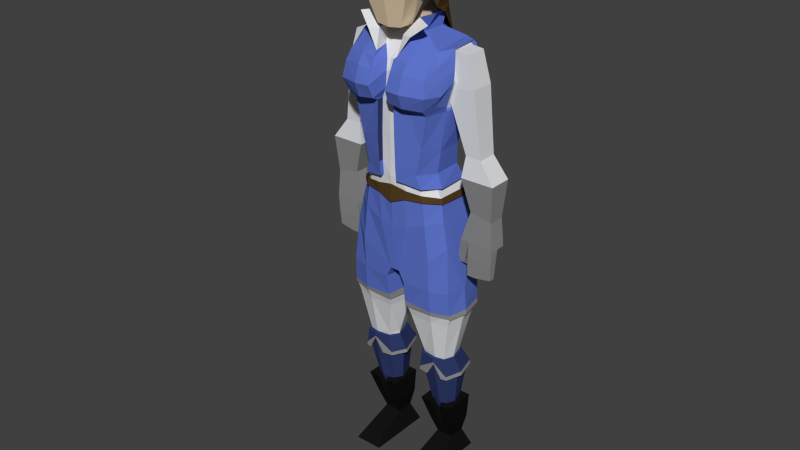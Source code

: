 # Source: modelo_betta_animFinal.blend  (saved by Blender 2.74.0; exported with 4.5.12 LTS)
import bpy
from mathutils import Matrix  # noqa: F401  (used for matrix-valued properties, if any)

bpy.ops.wm.read_factory_settings(use_empty=True)
scene = bpy.context.scene
scene.name = 'Scene'

# ---- collections
col_collection_1 = bpy.data.collections.new('Collection 1'); scene.collection.children.link(col_collection_1)

# ---- materials (node trees are filled in below, after node groups)
mat_azulescuro = bpy.data.materials.new('AzulEscuro')
mat_azulescuro.alpha_threshold = 0.0
mat_azulescuro.use_transparent_shadow = False
mat_azulescuro.diffuse_color = (0.03126, 0.04663, 0.1473, 1.0)
mat_azulescuro.specular_color = (0.1107, 0.1107, 0.1107)
mat_azulescuro.roughness = 0.5
mat_azulescuro.specular_intensity = 0.0
mat_branco = bpy.data.materials.new('Branco')
mat_branco.alpha_threshold = 0.0
mat_branco.use_transparent_shadow = False
mat_branco.diffuse_color = (0.7417, 0.7497, 0.7743, 1.0)
mat_branco.roughness = 0.5
mat_branco.specular_intensity = 0.0
mat_pele = bpy.data.materials.new('Pele')
mat_pele.alpha_threshold = 0.0
mat_pele.use_transparent_shadow = False
mat_pele.diffuse_color = (0.8, 0.6337, 0.4222, 1.0)
mat_pele.roughness = 0.5
mat_pele.specular_intensity = 0.2222
mat_cinto = bpy.data.materials.new('Cinto')
mat_cinto.alpha_threshold = 0.0
mat_cinto.use_transparent_shadow = False
mat_cinto.diffuse_color = (0.09084, 0.04891, 0.01682, 1.0)
mat_cinto.roughness = 0.5
mat_cinto.specular_intensity = 0.0
mat_cinza = bpy.data.materials.new('Cinza')
mat_cinza.alpha_threshold = 0.0
mat_cinza.use_transparent_shadow = False
mat_cinza.diffuse_color = (0.2668, 0.2668, 0.2668, 1.0)
mat_cinza.roughness = 0.5
mat_cinza.specular_intensity = 0.0
mat_azul = bpy.data.materials.new('Azul')
mat_azul.alpha_threshold = 0.0
mat_azul.use_transparent_shadow = False
mat_azul.diffuse_color = (0.1105, 0.172, 0.5926, 1.0)
mat_azul.roughness = 0.5
mat_azul.specular_intensity = 0.0
mat_preto = bpy.data.materials.new('Preto')
mat_preto.alpha_threshold = 0.0
mat_preto.use_transparent_shadow = False
mat_preto.diffuse_color = (0.007193, 0.007193, 0.007193, 1.0)
mat_preto.roughness = 0.5
mat_preto.specular_intensity = 0.0
mat_vermelho = bpy.data.materials.new('Vermelho')
mat_vermelho.alpha_threshold = 0.0
mat_vermelho.use_transparent_shadow = False
mat_vermelho.diffuse_color = (1.0, 0.0, 0.0, 1.0)
mat_vermelho.roughness = 0.5
mat_vermelho.specular_intensity = 0.0
mat_marrom = bpy.data.materials.new('Marrom')
mat_marrom.alpha_threshold = 0.0
mat_marrom.use_transparent_shadow = False
mat_marrom.diffuse_color = (0.2266, 0.06921, 0.01668, 1.0)
mat_marrom.roughness = 0.5
mat_marrom.specular_intensity = 0.0
mat_material_001 = bpy.data.materials.new('Material.001')
mat_material_001.alpha_threshold = 0.0
mat_material_001.use_transparent_shadow = False
mat_material_001.diffuse_color = (0.8, 0.636, 0.0, 1.0)
mat_material_001.roughness = 0.5
mat_material_001.specular_intensity = 0.0

# ---- material node trees

# ---- world
world_world = bpy.data.worlds.new('World'); scene.world = world_world
world_world.color = (0.05088, 0.05088, 0.05088)
world_world.use_sun_shadow = False
world_world.sun_shadow_jitter_overblur = 0.0
world_world.cycles.sampling_method = 'MANUAL'
world_world.cycles.sample_map_resolution = 256

# ---- meshes
me_cube_004 = bpy.data.meshes.new('Cube.004')
me_cube_004.from_pydata([(0.204, -0.2583, 7.211), (0.4087, -0.4918, 8.274), (0.1768, 0.2309, 7.33), (0.3451, 0.1868, 8.462), (0.346, -0.1231, 8.544), (0.2475, -0.06195, 7.234), (0.2685, 0.5141, 8.314), (0.1789, 0.5113, 7.506), (0.2042, 0.2104, 7.041), (0.2042, 0.6227, 7.095), (0.4259, 0.2089, 7.895), (0.4329, -0.3894, 7.895), (0.4581, -0.1312, 7.894), (0.3314, 0.5361, 7.895), (0.7608, 0.3445, 0.5934), (0.8189, 0.1776, 1.038), (0.7608, 0.7527, 0.5934), (0.8189, 0.7201, 1.038), (0.3291, 0.3445, 0.5934), (0.2709, 0.1776, 1.038), (0.3291, 0.7527, 0.5934), (0.2709, 0.7201, 1.038), (0.6892, 0.7285, 0.2871), (0.6892, 0.4557, 0.2871), (0.4006, 0.7285, 0.2871), (0.4006, 0.4557, 0.2871), (0.7797, 0.8856, -0.0583), (0.7797, 0.4407, -0.0583), (0.3101, 0.8856, -0.0583), (0.3101, 0.4407, -0.0583), (0.7155, 0.0003682, 0.1007), (0.3743, 0.0003682, 0.1007), (0.7797, -0.1979, -0.0583), (0.3101, -0.1979, -0.0583), (1.081, 0.2388, 4.573), (1.077, 0.5114, 4.573), (1.432, 0.2411, 4.495), (1.428, 0.5138, 4.495), (0.9267, 0.2313, 4.085), (0.926, 0.516, 4.085), (1.466, 0.2343, 4.069), (1.472, 0.519, 4.048), (0.9264, 0.3737, 4.085), (1.473, 0.3767, 4.048), (1.196, 0.2328, 4.077), (1.204, 0.3752, 4.072), (1.331, 0.2336, 4.073), (1.062, 0.2321, 4.081), (1.338, 0.3759, 4.06), (1.061, 0.3744, 4.081), (1.32, 0.2413, 3.815), (1.185, 0.2405, 3.819), (1.314, 0.3684, 3.803), (1.455, 0.3692, 3.811), (1.05, 0.3669, 3.823), (1.179, 0.3676, 3.815), (1.455, 0.242, 3.811), (1.05, 0.2397, 3.822), (1.314, 0.2623, 3.538), (1.172, 0.2615, 3.516), (1.293, 0.3476, 3.527), (1.445, 0.3484, 3.565), (1.038, 0.346, 3.52), (1.151, 0.3468, 3.513), (1.444, 0.2631, 3.564), (1.037, 0.2607, 3.52), (0.9673, 0.2802, 3.699), (0.8327, 0.2875, 3.701), (0.8524, 0.37, 3.84), (0.9869, 0.3627, 3.838), (0.966, 0.4159, 3.593), (0.8315, 0.4231, 3.595), (0.8511, 0.5057, 3.733), (0.9857, 0.4984, 3.731), (1.284, 0.5126, 4.525), (1.45, 0.5184, 4.277), (1.203, 0.5175, 4.072), (0.9845, 0.5159, 4.289), (1.235, 0.5171, 4.277), (0.9987, 0.6026, 4.133), (0.9626, 0.5632, 4.015), (1.137, 0.5776, 3.997), (1.159, 0.6151, 4.115), (1.006, 0.6588, 4.006), (0.9805, 0.6294, 3.932), (1.092, 0.6432, 3.914), (1.105, 0.6708, 3.992), (0.8459, 0.02105, 3.97), (0.8466, 0.708, 3.943), (0.6146, -0.1315, 3.751), (0.6299, 0.8174, 3.695), (0.1631, 0.8429, 3.441), (0.1815, -0.07841, 6.878), (0.07899, -0.153, 3.427), (0.1501, -0.2196, 5.195), (0.1388, -0.2327, 6.152), (0.03845, -0.2677, 6.574), (0.05754, -0.2288, 6.739), (0.06383, -0.2547, 6.318), (0.654, 0.1764, 6.349), (0.6145, 0.1846, 6.918), (0.6492, 0.5701, 6.348), (0.6084, 0.5626, 6.918), (1.113, 0.1794, 6.415), (0.9791, 0.1869, 6.88), (1.108, 0.5731, 6.414), (0.973, 0.5648, 6.88), (0.9801, 0.5325, 5.422), (0.9842, 0.2174, 5.422), (1.232, 0.5347, 5.409), (1.236, 0.2196, 5.409), (0.9312, 0.5671, 5.082), (0.9359, 0.1835, 5.082), (1.468, 0.5704, 5.082), (1.473, 0.1868, 5.082), (0.6088, 0.6433, 4.859), (0.614, 0.05659, 4.868), (0.4226, -0.1388, 4.911), (0.4763, 0.7205, 4.827), (0.1397, 0.7633, 4.77), (0.1458, -0.2142, 4.975), (0.7839, 0.6883, 4.255), (0.76, 0.03236, 4.356), (0.5425, -0.1396, 4.334), (0.6149, 0.8388, 4.245), (0.1445, 0.9158, 4.166), (0.2265, -0.1923, 4.203), (0.1524, -0.2311, 5.662), (0.9025, -0.0163, 3.251), (0.8907, 0.7234, 3.251), (0.6094, -0.1088, 3.251), (0.161, -0.1413, 3.251), (0.7252, 0.7936, 3.251), (0.2041, 0.774, 3.251), (0.07519, 0.3728, 3.251), (0.9626, 0.3152, 3.251), (0.937, 0.3062, 2.65), (0.8501, 0.6587, 2.65), (0.5913, -0.01196, 2.65), (0.8605, 0.05382, 2.65), (0.2076, -0.008763, 2.65), (0.689, 0.7178, 2.65), (0.2434, 0.7014, 2.65), (0.1252, 0.3768, 2.65), (0.7944, 0.3077, 1.968), (0.7247, 0.5437, 1.968), (0.5831, 0.1146, 1.968), (0.7314, 0.1479, 1.968), (0.3596, 0.1483, 1.968), (0.6485, 0.569, 1.968), (0.378, 0.562, 1.968), (0.2716, 0.282, 1.968), (0.7289, 0.4215, 1.038), (0.667, 0.6218, 1.038), (0.575, 0.274, 1.038), (0.6719, 0.3094, 1.038), (0.4241, 0.3098, 1.038), (0.6226, 0.6486, 1.038), (0.4255, 0.6411, 1.038), (0.3481, 0.4255, 1.038), (0.8143, 0.6984, 4.1), (0.04821, 0.798, 3.426), (0.7524, 0.763, 3.82), (0.6396, 0.86, 3.987), (0.3965, 0.8418, 3.568), (0.141, 0.9179, 3.798), (0.02615, 0.8933, 4.14), (0.3596, 0.8909, 4.202), (0.6868, 0.7772, 4.252), (0.378, 0.9048, 3.885), (0.7336, 0.7938, 4.044), (0.04959, 0.351, 3.434), (0.7619, 0.04747, 6.151), (0.8134, 0.6359, 6.217), (0.5944, 0.5425, 5.099), (0.5923, 0.09245, 5.086), (0.8134, 0.6271, 6.911), (0.8312, 0.1281, 6.853), (0.7823, 0.5933, 6.959), (0.8027, 0.1615, 6.945), (0.6069, 0.7217, 6.302), (0.4385, -0.2057, 5.101), (0.4475, 0.5973, 5.189), (0.6026, 0.6952, 6.912), (0.6285, 0.6571, 6.975), (0.6651, -0.03627, 6.922), (0.2014, 0.6297, 5.283), (0.3047, 0.787, 6.346), (0.1449, -0.3117, 5.195), (0.3243, 0.7445, 6.934), (0.2813, 0.6675, 7.023), (0.7951, 0.6078, 6.08), (0.7282, 0.08686, 6.057), (0.5705, 0.6813, 6.045), (0.6323, -0.2402, 6.047), (0.2765, 0.7441, 6.096), (0.1382, -0.3409, 6.145), (0.8684, 0.05393, 6.511), (0.8276, 0.6458, 6.564), (0.6044, 0.7575, 6.596), (0.3343, 0.8083, 6.626), (0.3844, -0.2884, 6.067), (0.753, -0.1468, 6.749), (0.7266, -0.1634, 6.183), (0.8308, -0.1624, 6.365), (0.6575, 0.639, 4.859), (0.6824, 0.08922, 4.867), (0.4992, -0.1793, 4.891), (0.5319, 0.7657, 4.824), (0.1327, 0.8051, 4.769), (0.1426, -0.2882, 4.971), (0.6413, 0.4783, 5.45), (0.6386, 0.09248, 5.438), (0.4807, 0.6058, 5.559), (0.5243, -0.2136, 5.513), (0.2403, 0.6784, 5.621), (0.1505, -0.3366, 5.625), (0.6535, -0.3429, 6.144), (0.136, -0.4485, 6.193), (0.3844, -0.4567, 6.164), (0.7245, -0.4187, 6.365), (0.1527, -0.5288, 6.391), (0.3844, -0.5389, 6.385), (0.6753, -0.2675, 6.764), (0.1709, -0.3752, 6.752), (0.3844, -0.3456, 6.791), (0.1564, -0.4452, 6.6), (0.3844, -0.4544, 6.639), (0.6977, -0.3611, 6.602), (0.8627, 0.07977, 6.682), (0.8061, -0.1546, 6.557), (0.3964, -0.1544, 6.923), (0.1852, -0.3055, 6.832), (0.34, 0.4803, 7.109), (0.3375, 0.1172, 7.112), (0.1187, 0.6578, 7.112), (0.2109, -0.2102, 7.112), (0.3675, -0.2658, 7.109), (0.3517, -0.04278, 7.335), (0.5876, -0.1617, 7.29), (0.3173, 0.5856, 7.329), (0.4188, 0.2343, 7.342), (0.1473, 0.6879, 7.328), (0.8189, 0.269, 1.038), (0.7608, 0.4523, 0.5934), (0.2709, 0.269, 1.038), (0.3291, 0.4523, 0.5934), (0.6892, 0.5277, 0.2871), (0.4006, 0.5277, 0.2871), (0.7797, 0.5582, -0.0583), (0.3101, 0.5582, -0.0583), (0.6173, 0.269, 1.038), (0.4806, 0.269, 1.038), (0.6004, 0.3445, 0.5934), (0.5176, 0.3445, 0.5934), (0.4725, 0.1776, 1.038), (0.6329, 0.1776, 1.038), (0.6004, 0.4478, 0.5934), (0.5176, 0.4478, 0.5934), (0.825, 0.2959, 1.968), (0.7461, 0.5862, 1.968), (0.5832, 0.05822, 1.968), (0.7536, 0.09927, 1.968), (0.3328, 0.09976, 1.968), (0.6598, 0.6174, 1.968), (0.3536, 0.6087, 1.968), (0.2332, 0.2642, 1.968), (0.8164, 0.3856, 1.504), (0.7415, 0.7147, 1.504), (0.5869, 0.1502, 1.504), (0.7481, 0.196, 1.504), (0.3466, 0.1965, 1.504), (0.6726, 0.7577, 1.504), (0.3838, 0.7398, 1.504), (0.2532, 0.3676, 1.504), (0.7508, 0.4359, 1.038), (0.6808, 0.6701, 1.038), (0.5766, 0.2544, 1.038), (0.6863, 0.2979, 1.038), (0.4059, 0.2984, 1.038), (0.6305, 0.7031, 1.038), (0.4075, 0.6939, 1.038), (0.3198, 0.4408, 1.038), (0.8996, 0.3862, 1.623), (0.801, 0.7488, 1.623), (0.7983, 0.1133, 1.679), (0.8104, 0.1122, 1.623), (0.285, 0.1128, 1.623), (0.6933, 0.7877, 1.623), (0.3109, 0.7768, 1.623), (0.1606, 0.3467, 1.623), (0.4527, 0.0853, 1.623), (0.7197, 0.09003, 1.623), (0.5906, 0.06803, 1.86), (0.1742, 0.3434, 1.679), (0.3186, 0.7783, 1.679), (0.6858, 0.7892, 1.679), (0.2937, 0.1139, 1.679), (0.7892, 0.7499, 1.679), (0.8839, 0.3834, 1.679), (0.5891, 0.0649, 1.894), (0.3769, -0.3882, 8.502), (0.378, -0.3015, 8.558), (0.4091, -0.2029, 8.546), (0.3821, -0.06565, 8.565), (0.4025, 0.2123, 8.509), (0.3406, 0.4997, 8.4), (0.3457, -0.3656, 8.415), (0.5229, -0.006516, 8.238), (0.5027, 0.2714, 8.226), (0.4053, 0.5854, 8.211), (0.5027, -0.1494, 8.238), (0.4749, -0.4607, 7.984), (0.5359, 0.04005, 7.987), (0.5153, 0.318, 7.987), (0.4053, 0.6074, 7.987), (0.5153, -0.1019, 7.987), (0.4314, -0.1367, 7.675), (0.439, 0.0891, 7.605), (0.4468, 0.2207, 7.424), (0.3683, 0.5904, 7.674), (0.4724, 0.3267, 7.789), (0.4913, 0.06959, 7.789), (0.3707, 0.5957, 7.789), (0.4724, -0.0617, 7.789), (0.4024, 0.4428, 7.308), (0.3462, 0.5904, 7.389), (0.3071, 0.7646, 6.922), (0.001017, 0.8286, 6.819), (0.2821, 0.7215, 7.187), (0.3599, 0.6224, 7.065), (0.7278, 0.07721, 6.172), (0.7707, 0.6049, 6.234), (0.7707, 0.5971, 6.891), (0.7856, 0.1487, 6.836), (0.7448, 0.5668, 6.936), (0.7618, 0.1795, 6.924), (0.7555, 0.5798, 6.105), (0.6997, 0.1125, 6.083), (0.8166, 0.08301, 6.513), (0.7826, 0.6139, 6.563), (0.8118, 0.1041, 6.674), (0.2166, 0.6226, 7.097), (0.6835, 0.6793, 4.718), (0.6834, 0.05991, 4.726), (0.4739, -0.1276, 4.771), (0.5307, 0.7695, 4.673), (0.1436, 0.8089, 4.616), (0.2569, -0.1962, 4.806), (0.03718, 0.8841, 3.783), (-0.0001151, -0.2444, 8.829), (-0.0009594, -0.4109, 8.447), (-0.204, -0.2583, 7.211), (-0.4087, -0.4918, 8.274), (-0.1768, 0.2309, 7.33), (-0.3451, 0.1868, 8.462), (-0.346, -0.1231, 8.544), (-0.2475, -0.06195, 7.234), (-0.2685, 0.5141, 8.314), (-0.1789, 0.5113, 7.506), (-0.2042, 0.2104, 7.041), (-0.2042, 0.6227, 7.095), (-0.4259, 0.2089, 7.895), (-0.4329, -0.3894, 7.895), (-0.4581, -0.1312, 7.894), (-0.3314, 0.5361, 7.895), (-0.7608, 0.3445, 0.5934), (-0.8189, 0.1776, 1.038), (-0.7608, 0.7527, 0.5934), (-0.8189, 0.7201, 1.038), (-0.3291, 0.3445, 0.5934), (-0.2709, 0.1776, 1.038), (-0.3291, 0.7527, 0.5934), (-0.2709, 0.7201, 1.038), (-0.6892, 0.7285, 0.2871), (-0.6892, 0.4557, 0.2871), (-0.4006, 0.7285, 0.2871), (-0.4006, 0.4557, 0.2871), (-0.7797, 0.8856, -0.0583), (-0.7797, 0.4407, -0.0583), (-0.3101, 0.8856, -0.0583), (-0.3101, 0.4407, -0.0583), (-0.7155, 0.0003682, 0.1007), (-0.3743, 0.0003682, 0.1007), (-0.7797, -0.1979, -0.0583), (-0.3101, -0.1979, -0.0583), (-1.081, 0.2388, 4.573), (-1.077, 0.5114, 4.573), (-1.432, 0.2411, 4.495), (-1.428, 0.5138, 4.495), (-0.9267, 0.2313, 4.085), (-0.926, 0.516, 4.085), (-1.466, 0.2343, 4.069), (-1.472, 0.519, 4.048), (-0.9264, 0.3737, 4.085), (-1.473, 0.3767, 4.048), (-1.196, 0.2328, 4.077), (-1.204, 0.3752, 4.072), (-1.331, 0.2336, 4.073), (-1.062, 0.2321, 4.081), (-1.338, 0.3759, 4.06), (-1.061, 0.3744, 4.081), (-1.32, 0.2413, 3.815), (-1.185, 0.2405, 3.819), (-1.314, 0.3684, 3.803), (-1.455, 0.3692, 3.811), (-1.05, 0.3669, 3.823), (-1.179, 0.3676, 3.815), (-1.455, 0.242, 3.811), (-1.05, 0.2397, 3.822), (-1.314, 0.2623, 3.538), (-1.172, 0.2615, 3.516), (-1.293, 0.3476, 3.527), (-1.445, 0.3484, 3.565), (-1.038, 0.346, 3.52), (-1.151, 0.3468, 3.513), (-1.444, 0.2631, 3.564), (-1.037, 0.2607, 3.52), (-0.9673, 0.2802, 3.699), (-0.8327, 0.2875, 3.701), (-0.8524, 0.37, 3.84), (-0.9869, 0.3627, 3.838), (-0.966, 0.4159, 3.593), (-0.8315, 0.4231, 3.595), (-0.8511, 0.5057, 3.733), (-0.9857, 0.4984, 3.731), (-1.284, 0.5126, 4.525), (-1.45, 0.5184, 4.277), (-1.203, 0.5175, 4.072), (-0.9845, 0.5159, 4.289), (-1.235, 0.5171, 4.277), (-0.9987, 0.6026, 4.133), (-0.9626, 0.5632, 4.015), (-1.137, 0.5776, 3.997), (-1.159, 0.6151, 4.115), (-1.006, 0.6588, 4.006), (-0.9805, 0.6294, 3.932), (-1.092, 0.6432, 3.914), (-1.105, 0.6708, 3.992), (-0.8459, 0.02105, 3.97), (-0.8466, 0.708, 3.943), (-0.6146, -0.1315, 3.751), (-0.6299, 0.8174, 3.695), (-0.1631, 0.8429, 3.441), (-0.2016, -0.07841, 6.878), (-0.07899, -0.153, 3.427), (-0.1543, -0.2249, 5.196), (-0.1388, -0.2327, 6.152), (-0.03845, -0.2677, 6.574), (-0.05754, -0.2288, 6.739), (-0.06383, -0.2547, 6.318), (-0.654, 0.1764, 6.349), (-0.6145, 0.1846, 6.918), (-0.6492, 0.5701, 6.348), (-0.6084, 0.5626, 6.918), (-1.113, 0.1794, 6.415), (-0.9791, 0.1869, 6.88), (-1.108, 0.5731, 6.414), (-0.973, 0.5648, 6.88), (-0.9801, 0.5325, 5.422), (-0.9842, 0.2174, 5.422), (-1.232, 0.5347, 5.409), (-1.236, 0.2196, 5.409), (-0.9312, 0.5671, 5.082), (-0.9359, 0.1835, 5.082), (-1.468, 0.5704, 5.082), (-1.473, 0.1868, 5.082), (-0.6088, 0.6433, 4.859), (-0.614, 0.05659, 4.868), (-0.4226, -0.1388, 4.911), (-0.4763, 0.7205, 4.827), (-0.1397, 0.7633, 4.77), (-0.1458, -0.2142, 4.975), (-0.7839, 0.6883, 4.255), (-0.76, 0.03236, 4.356), (-0.5425, -0.1396, 4.334), (-0.6149, 0.8388, 4.245), (-0.1445, 0.9158, 4.166), (-0.2265, -0.1923, 4.203), (-0.1524, -0.2311, 5.662), (-0.9025, -0.0163, 3.251), (-0.8907, 0.7234, 3.251), (-0.6094, -0.1088, 3.251), (-0.161, -0.1413, 3.251), (-0.7252, 0.7936, 3.251), (-0.2041, 0.774, 3.251), (-0.07519, 0.3728, 3.251), (-0.9626, 0.3152, 3.251), (-0.937, 0.3062, 2.65), (-0.8501, 0.6587, 2.65), (-0.5913, -0.01196, 2.65), (-0.8605, 0.05382, 2.65), (-0.2076, -0.008763, 2.65), (-0.689, 0.7178, 2.65), (-0.2434, 0.7014, 2.65), (-0.1252, 0.3768, 2.65), (-0.7944, 0.3077, 1.968), (-0.7247, 0.5437, 1.968), (-0.5831, 0.1146, 1.968), (-0.7314, 0.1479, 1.968), (-0.3596, 0.1483, 1.968), (-0.6485, 0.569, 1.968), (-0.378, 0.562, 1.968), (-0.2716, 0.282, 1.968), (-0.7289, 0.4215, 1.038), (-0.667, 0.6218, 1.038), (-0.575, 0.274, 1.038), (-0.6719, 0.3094, 1.038), (-0.4241, 0.3098, 1.038), (-0.6226, 0.6486, 1.038), (-0.4255, 0.6411, 1.038), (-0.3481, 0.4255, 1.038), (-0.8143, 0.6984, 4.1), (-0.04821, 0.798, 3.426), (-0.7524, 0.763, 3.82), (-0.6396, 0.86, 3.987), (-0.3965, 0.8418, 3.568), (-0.141, 0.9179, 3.798), (-0.02615, 0.8933, 4.14), (-0.3596, 0.8909, 4.202), (-0.6868, 0.7772, 4.252), (-0.378, 0.9048, 3.885), (-0.7336, 0.7938, 4.044), (-0.04959, 0.351, 3.434), (-0.7619, 0.04747, 6.151), (-0.8134, 0.6359, 6.217), (-0.5944, 0.5425, 5.099), (-0.5923, 0.09245, 5.086), (-0.8134, 0.6271, 6.911), (-0.8312, 0.1281, 6.853), (-0.7823, 0.5933, 6.959), (-0.8027, 0.1615, 6.945), (-0.6069, 0.7217, 6.302), (-0.4385, -0.2057, 5.101), (-0.4475, 0.5973, 5.189), (-0.6026, 0.6952, 6.912), (-0.6285, 0.6571, 6.975), (-0.6651, -0.03627, 6.922), (-0.2014, 0.6297, 5.283), (-0.3047, 0.787, 6.346), (-0.1449, -0.3117, 5.195), (-0.3243, 0.7445, 6.934), (-0.2813, 0.6675, 7.023), (-0.7951, 0.6078, 6.08), (-0.7282, 0.08686, 6.057), (-0.5705, 0.6813, 6.045), (-0.6323, -0.2402, 6.047), (-0.2765, 0.7441, 6.096), (-0.1382, -0.3409, 6.145), (-0.8684, 0.05393, 6.511), (-0.8276, 0.6458, 6.564), (-0.6044, 0.7575, 6.596), (-0.3343, 0.8083, 6.626), (-0.3844, -0.2884, 6.067), (-0.753, -0.1468, 6.749), (-0.7266, -0.1634, 6.183), (-0.8308, -0.1624, 6.365), (-0.6575, 0.639, 4.859), (-0.6511, -0.003098, 4.868), (-0.4992, -0.1793, 4.891), (-0.5319, 0.7657, 4.824), (-0.1327, 0.8051, 4.769), (-0.1426, -0.2882, 4.971), (-0.6413, 0.4783, 5.45), (-0.6386, 0.09248, 5.438), (-0.4807, 0.6058, 5.559), (-0.5243, -0.2136, 5.513), (-0.2403, 0.6784, 5.621), (-0.1505, -0.3366, 5.625), (-0.6535, -0.3429, 6.144), (-0.136, -0.4485, 6.193), (-0.3844, -0.4567, 6.164), (-0.7245, -0.4187, 6.365), (-0.1527, -0.5288, 6.391), (-0.3844, -0.5389, 6.385), (-0.6753, -0.2675, 6.764), (-0.1709, -0.3752, 6.752), (-0.3844, -0.3456, 6.791), (-0.1564, -0.4452, 6.6), (-0.3844, -0.4544, 6.639), (-0.6977, -0.3611, 6.602), (-0.8627, 0.07977, 6.682), (-0.8061, -0.1546, 6.557), (-0.3964, -0.1544, 6.923), (-0.1852, -0.3055, 6.832), (-0.34, 0.4803, 7.109), (-0.3375, 0.1172, 7.112), (-0.1187, 0.6452, 7.112), (-0.2109, -0.2102, 7.112), (-0.3675, -0.2658, 7.109), (-0.3517, -0.04278, 7.335), (-0.5876, -0.1617, 7.29), (-0.3173, 0.5856, 7.329), (-0.4188, 0.2343, 7.342), (-0.1473, 0.6879, 7.328), (-0.8189, 0.269, 1.038), (-0.7608, 0.4523, 0.5934), (-0.2709, 0.269, 1.038), (-0.3291, 0.4523, 0.5934), (-0.6892, 0.5277, 0.2871), (-0.4006, 0.5277, 0.2871), (-0.7797, 0.5582, -0.0583), (-0.3101, 0.5582, -0.0583), (-0.6173, 0.269, 1.038), (-0.4806, 0.269, 1.038), (-0.6004, 0.3445, 0.5934), (-0.5176, 0.3445, 0.5934), (-0.4725, 0.1776, 1.038), (-0.6329, 0.1776, 1.038), (-0.6004, 0.4478, 0.5934), (-0.5176, 0.4478, 0.5934), (-0.825, 0.2959, 1.968), (-0.7461, 0.5862, 1.968), (-0.5858, 0.05822, 1.968), (-0.7536, 0.09927, 1.968), (-0.3328, 0.09976, 1.968), (-0.6598, 0.6174, 1.968), (-0.3536, 0.6087, 1.968), (-0.2332, 0.2642, 1.968), (-0.8164, 0.3856, 1.504), (-0.7415, 0.7147, 1.504), (-0.5869, 0.1502, 1.504), (-0.7481, 0.196, 1.504), (-0.3466, 0.1965, 1.504), (-0.6726, 0.7577, 1.504), (-0.3838, 0.7398, 1.504), (-0.2532, 0.3676, 1.504), (-0.7508, 0.4359, 1.038), (-0.6808, 0.6701, 1.038), (-0.5766, 0.2544, 1.038), (-0.6863, 0.2979, 1.038), (-0.4059, 0.2984, 1.038), (-0.6305, 0.7031, 1.038), (-0.4075, 0.6939, 1.038), (-0.3198, 0.4408, 1.038), (-0.8996, 0.3862, 1.623), (-0.801, 0.7488, 1.623), (-0.7983, 0.1133, 1.679), (-0.8104, 0.1122, 1.623), (-0.285, 0.1128, 1.623), (-0.6933, 0.7877, 1.623), (-0.3109, 0.7768, 1.623), (-0.1606, 0.3467, 1.623), (-0.4527, 0.0853, 1.623), (-0.7197, 0.09003, 1.623), (-0.5906, 0.06803, 1.86), (-0.1742, 0.3434, 1.679), (-0.3186, 0.7783, 1.679), (-0.6858, 0.7892, 1.679), (-0.2937, 0.1139, 1.679), (-0.7892, 0.7499, 1.679), (-0.8839, 0.3834, 1.679), (-0.5891, 0.0649, 1.894), (-0.3769, -0.3882, 8.502), (-0.378, -0.3015, 8.558), (-3.03e-05, -0.2501, 8.827), (-0.4091, -0.2029, 8.546), (-0.3821, -0.06565, 8.565), (-0.4025, 0.2123, 8.509), (-0.3406, 0.4997, 8.4), (-0.3457, -0.3656, 8.415), (-0.5229, -0.006516, 8.238), (-0.5027, 0.2714, 8.226), (-0.4053, 0.5854, 8.211), (-0.5027, -0.1494, 8.238), (-0.4749, -0.4607, 7.984), (-0.5359, 0.04005, 7.987), (-0.5153, 0.318, 7.987), (-0.4053, 0.6074, 7.987), (-0.5153, -0.1019, 7.987), (-0.4314, -0.1367, 7.675), (-0.439, 0.0891, 7.605), (-0.4468, 0.2207, 7.424), (-0.3683, 0.5904, 7.674), (-0.4724, 0.3267, 7.789), (-0.4913, 0.06959, 7.789), (-0.3707, 0.5957, 7.789), (-0.4724, -0.0617, 7.789), (-0.4024, 0.4428, 7.308), (-0.3462, 0.5904, 7.389), (0.001094, 0.7103, 7.394), (-0.3071, 0.7646, 6.922), (-0.2821, 0.7215, 7.187), (-0.3599, 0.6224, 7.065), (-0.7278, 0.07721, 6.172), (-0.7707, 0.6049, 6.234), (-0.7707, 0.5971, 6.891), (-0.7856, 0.1487, 6.836), (-0.7448, 0.5668, 6.936), (-0.7618, 0.1795, 6.924), (-0.7555, 0.5798, 6.105), (-0.6997, 0.1125, 6.083), (-0.8166, 0.08301, 6.513), (-0.7826, 0.6139, 6.563), (-0.8118, 0.1041, 6.674), (-0.2166, 0.6238, 7.097), (-0.6835, 0.6793, 4.718), (-0.6834, 0.05991, 4.726), (-0.4739, -0.1276, 4.771), (-0.5307, 0.7695, 4.673), (-0.1436, 0.8089, 4.616), (-0.2569, -0.1962, 4.806), (0.0, 0.1988, 7.32), (0.0, -0.5455, 8.314), (0.0, -0.2754, 7.187), (0.0, 0.5523, 7.509), (0.0, 0.1558, 7.045), (0.0, 0.6604, 7.099), (0.0, -0.4375, 7.904), (0.0, 0.5674, 7.9), (0.0, 0.543, 8.302), (0.0, -0.1244, 8.603), (0.0, 0.1908, 8.524), (0.0, 0.5255, 8.373), (0.0, 0.753, 3.431), (0.0, -0.2542, 6.341), (0.0, -0.1556, 3.431), (0.0, -0.2316, 5.221), (0.0, -0.2106, 6.749), (0.0, -0.06236, 6.894), (0.0, -0.2433, 6.188), (0.0, -0.2655, 6.574), (0.0, -0.2316, 4.982), (0.0, 0.7809, 4.762), (0.0, -0.1954, 4.164), (0.0, -0.244, 5.682), (0.0, 0.8504, 3.768), (-0.03718, 0.8841, 3.783), (0.0, -0.06816, 7.21), (0.0, 0.8358, 6.39), (0.0, 0.6447, 5.328), (0.0, 0.7855, 6.964), (0.0, 0.707, 7.054), (0.0, 0.8051, 6.147), (0.0, 0.8557, 6.665), (0.0, 0.81, 4.764), (0.0, 0.7373, 5.679), (0.0, 0.672, 7.115), (0.0, 0.7059, 7.317), (0.0, -0.4236, 8.558), (0.0, -0.1096, 8.651), (0.0, 0.2153, 8.573), (0.0, 0.5988, 8.425), (0.0009594, -0.4109, 8.447), (0.0, 0.6898, 8.209), (0.0, 0.7262, 7.997), (0.0, 0.7066, 7.679), (0.0, 0.7084, 7.796), (0.002791, 0.891, 7.016), (0.002791, 0.8533, 7.225), (0.0, -0.2198, 4.858), (0.0, 0.8042, 4.597), (0.23, -0.1983, 4.681), (0.6993, 0.06024, 4.649), (0.0, -0.2176, 4.577), (0.5045, -0.1301, 4.68), (0.7022, 0.6812, 4.621), (-0.23, -0.1983, 4.681), (-0.6993, 0.06024, 4.649), (-0.5045, -0.1301, 4.68), (-0.7022, 0.6812, 4.621), (0.0, 0.8788, 4.138), (0.1437, 0.8295, 4.529), (0.005198, 0.8219, 4.506), (-0.005202, 0.8219, 4.506), (-0.5399, 0.7877, 4.594), (0.5397, 0.7874, 4.595), (0.0, 0.8191, 4.505), (-0.1438, 0.8297, 4.528), (0.2681, -0.2259, 4.811), (0.4946, -0.1532, 4.775), (0.1498, 0.8388, 4.615), (0.0, 0.8338, 4.595), (0.5538, 0.797, 4.673), (0.7132, 0.04539, 4.728), (0.0, -0.2508, 4.863), (0.7133, 0.7015, 4.719), (-0.2681, -0.2259, 4.811), (-0.4946, -0.1532, 4.775), (-0.1498, 0.8388, 4.615), (-0.5538, 0.797, 4.673), (-0.7132, 0.04539, 4.728), (-0.7133, 0.7015, 4.719), (0.2401, -0.2281, 4.681), (0.7298, 0.04575, 4.649), (0.0, -0.2486, 4.578), (0.5265, -0.1559, 4.681), (0.7328, 0.7035, 4.62), (-0.2401, -0.2281, 4.681), (-0.7298, 0.04575, 4.649), (-0.5265, -0.1559, 4.681), (-0.7328, 0.7035, 4.62), (-0.005429, 0.8525, 4.501), (0.005424, 0.8525, 4.501), (0.15, 0.8606, 4.525), (-0.5634, 0.8163, 4.591), (0.5632, 0.816, 4.593), (-0.15, 0.8608, 4.524), (0.0, 0.8495, 4.5), (-0.9972, 0.312, 2.893), (-0.9217, 0.0095, 2.887), (-0.06056, 0.3746, 2.951), (-0.1992, 0.7687, 2.906), (-0.1549, -0.09606, 2.906), (-0.7415, 0.788, 2.874), (-0.9095, 0.719, 2.887), (-0.6217, -0.08138, 2.874), (0.9972, 0.312, 2.893), (0.9217, 0.0095, 2.887), (0.06056, 0.3746, 2.951), (0.1992, 0.7687, 2.906), (0.1549, -0.09606, 2.906), (0.7415, 0.788, 2.874), (0.9095, 0.719, 2.887), (0.6217, -0.08138, 2.874), (-1.009, 0.3122, 2.812), (-0.9327, 0.02131, 2.812), (-0.05752, 0.3849, 2.812), (-0.1984, 0.7774, 2.812), (-0.1534, -0.08381, 2.812), (-0.7495, 0.7966, 2.812), (-0.9202, 0.7175, 2.812), (-0.6277, -0.06919, 2.812), (1.009, 0.3122, 2.812), (0.9327, 0.02131, 2.812), (0.05752, 0.3849, 2.812), (0.1984, 0.7774, 2.812), (0.1534, -0.08381, 2.812), (0.7495, 0.7966, 2.812), (0.9202, 0.7175, 2.812), (0.6277, -0.06919, 2.812), (0.3243, -0.5239, 8.201), (0.8054, 0.3076, 2.02), (0.7412, 0.1407, 2.02), (0.2604, 0.2892, 2.02), (0.3677, 0.5726, 2.02), (0.348, 0.1363, 2.02), (0.6516, 0.5804, 2.02), (0.7343, 0.5525, 2.02), (0.5837, 0.1049, 2.02), (0.5832, 0.05973, 1.903), (0.3457, 0.647, 1.903), (0.6657, 0.6562, 1.903), (0.324, 0.103, 1.903), (0.8383, 0.3156, 1.903), (0.2199, 0.2821, 1.903), (0.7637, 0.1024, 1.903), (0.7558, 0.6232, 1.903), (-0.8054, 0.3076, 2.02), (-0.7413, 0.1407, 2.02), (-0.2603, 0.2893, 2.02), (-0.3676, 0.5727, 2.02), (-0.3479, 0.1362, 2.02), (-0.6516, 0.5805, 2.02), (-0.7343, 0.5526, 2.02), (-0.5837, 0.1048, 2.02), (-0.5865, 0.05959, 1.903), (-0.3464, 0.6435, 1.897), (-0.6652, 0.6526, 1.897), (-0.3248, 0.1027, 1.897), (-0.8371, 0.3138, 1.897), (-0.2211, 0.2804, 1.897), (-0.7628, 0.1022, 1.897), (-0.7549, 0.6198, 1.897), (1.284, 0.213, 5.344), (0.9746, 0.2106, 5.354), (1.279, 0.5418, 5.344), (0.9703, 0.5394, 5.354), (-1.284, 0.213, 5.344), (-0.9746, 0.2106, 5.354), (-1.279, 0.5418, 5.344), (-0.9703, 0.5394, 5.354), (-1.23, 0.2176, 5.459), (-0.9677, 0.2154, 5.469), (-1.226, 0.5366, 5.46), (-0.9636, 0.5344, 5.469), (1.23, 0.2176, 5.459), (0.9677, 0.2154, 5.469), (1.226, 0.5366, 5.46), (0.9636, 0.5344, 5.469), (1.059, 0.2305, 4.649), (1.434, 0.5223, 4.583), (1.056, 0.5198, 4.65), (1.438, 0.233, 4.583), (-1.059, 0.2305, 4.649), (-1.434, 0.5223, 4.583), (-1.056, 0.5198, 4.65), (-1.438, 0.233, 4.583), (-1.439, 0.5295, 4.658), (-1.037, 0.5269, 4.715), (-1.443, 0.226, 4.658), (-1.041, 0.2234, 4.714), (1.439, 0.5295, 4.658), (1.037, 0.5269, 4.715), (1.443, 0.226, 4.658), (1.041, 0.2234, 4.714)], [], [(705, 7, 9, 707), (12, 11, 0, 5), (10, 12, 5, 2), (10, 2, 7, 13), (8, 9, 707, 706), (7, 2, 8, 9), (2, 702, 706, 8), (4, 307, 11, 12), (11, 708, 704, 0), (3, 10, 13, 6), (13, 7, 705, 709), (710, 6, 13, 709), (3, 712, 711, 4), (6, 713, 712, 3), (710, 713, 6), (12, 10, 3, 4), (243, 244, 16, 17), (17, 16, 20, 21), (245, 246, 18, 19), (244, 247, 22, 16), (245, 252, 251, 243, 17, 21), (248, 250, 29, 25), (16, 22, 24, 20), (18, 25, 23, 14, 253, 254), (246, 248, 25, 18), (249, 250, 28, 26), (247, 249, 26, 22), (27, 32, 33, 29), (22, 26, 28, 24), (31, 33, 32, 30), (25, 31, 30, 23), (29, 33, 31, 25), (23, 30, 32, 27), (36, 34, 38, 47, 44, 46, 40), (37, 36, 40, 43, 41, 75), (78, 75, 41, 76), (42, 39, 76, 41, 43, 48, 45, 49), (38, 42, 68, 67), (45, 48, 52, 55), (49, 45, 55, 54), (44, 47, 57, 51), (52, 53, 61, 60), (56, 50, 58, 64), (51, 57, 65, 59), (43, 40, 56, 53), (46, 44, 51, 50), (40, 46, 50, 56), (48, 43, 53, 52), (47, 49, 54, 57), (65, 62, 63, 59), (58, 60, 61, 64), (59, 63, 60, 58), (57, 54, 62, 65), (55, 52, 60, 63), (53, 56, 64, 61), (54, 55, 63, 62), (50, 51, 59, 58), (68, 69, 73, 72), (47, 38, 67, 66), (49, 47, 66, 69), (42, 49, 69, 68), (71, 72, 73, 70), (66, 67, 71, 70), (69, 66, 70, 73), (67, 68, 72, 71), (34, 35, 77, 39, 42, 38), (39, 77, 79, 80), (35, 74, 78, 77), (74, 37, 75, 78), (82, 81, 85, 86), (77, 78, 82, 79), (78, 76, 81, 82), (76, 39, 80, 81), (83, 86, 85, 84), (80, 79, 83, 84), (79, 82, 86, 83), (81, 80, 84, 85), (170, 160, 88, 162), (121, 122, 87, 88, 160), (133, 164, 132), (126, 724, 716, 93), (95, 720, 725, 127), (233, 9, 8, 234), (122, 123, 89, 87), (171, 91, 134), (169, 163, 90, 164), (716, 714, 161, 91, 171, 93), (715, 98, 96, 721), (8, 706, 92), (123, 126, 93, 89), (721, 96, 97, 718), (98, 715, 720, 95), (100, 102, 101, 99), (102, 106, 105, 101), (106, 104, 103, 105), (104, 100, 99, 103), (876, 877, 108, 110), (104, 106, 102, 100), (864, 865, 112, 114), (878, 876, 110, 109), (879, 878, 109, 107), (877, 879, 107, 108), (866, 864, 114, 113), (867, 866, 113, 111), (865, 867, 111, 112), (883, 880, 34, 36), (94, 717, 722, 120), (119, 118, 346, 347), (116, 117, 345, 344), (753, 755, 123, 122), (881, 883, 36, 37), (882, 881, 37, 35), (127, 725, 717, 94), (809, 810, 142, 143), (807, 808, 139, 136), (90, 162, 88, 129, 132), (89, 93, 131), (87, 89, 130, 128), (88, 87, 135), (135, 129, 88), (87, 128, 135), (134, 131, 93), (91, 133, 134), (130, 89, 131), (834, 835, 150, 151), (832, 833, 147, 144), (811, 809, 143, 140), (810, 812, 141, 142), (812, 813, 137, 141), (814, 811, 140, 138), (808, 814, 138, 139), (813, 807, 136, 137), (146, 147, 144, 145, 149), (148, 146, 149, 150, 151), (836, 834, 151, 148), (835, 837, 149, 150), (837, 838, 145, 149), (839, 836, 148, 146), (833, 839, 146, 147), (838, 832, 144, 145), (144, 147, 262, 259), (145, 144, 259, 260), (159, 156, 279, 282), (151, 150, 265, 266), (157, 158, 281, 280), (148, 151, 266, 263), (153, 157, 280, 276), (150, 149, 264, 265), (156, 154, 277, 279), (154, 155, 278, 277), (149, 145, 260, 264), (152, 153, 276, 275), (146, 148, 263, 261), (155, 152, 275, 278), (147, 146, 261, 262), (158, 159, 282, 281), (35, 37, 74), (880, 882, 35, 34), (165, 169, 164, 91), (125, 167, 169, 165), (167, 124, 163, 169), (163, 170, 162, 90), (124, 168, 170, 163), (168, 121, 160, 170), (164, 133, 91), (164, 90, 132), (2, 5, 728, 702), (704, 728, 5, 0), (93, 171, 134), (211, 212, 175, 174), (213, 211, 174, 182), (200, 734, 731, 189), (189, 731, 732, 190), (176, 183, 184, 178), (179, 178, 184, 185), (198, 199, 183, 176), (215, 213, 182, 186), (212, 214, 181, 175), (736, 215, 186, 730), (183, 189, 190, 184), (199, 200, 189, 183), (194, 201, 196, 216, 214), (729, 187, 195, 733), (187, 180, 193, 195), (180, 173, 191, 193), (180, 187, 200, 199), (173, 180, 199, 198), (187, 729, 734, 200), (230, 229, 177, 202), (203, 172, 197, 204), (181, 188, 210, 207), (730, 186, 209, 735), (186, 182, 208, 209), (175, 181, 207, 206), (174, 175, 206, 205), (182, 174, 205, 208), (733, 195, 215, 736), (192, 194, 214, 212), (195, 193, 213, 215), (193, 191, 211, 213), (191, 192, 212, 211), (214, 216, 188, 181), (196, 201, 219, 218), (201, 194, 217, 219), (218, 219, 222, 221), (219, 217, 220, 222), (226, 227, 225, 224), (227, 228, 223, 225), (172, 203, 194, 192), (194, 203, 217), (204, 220, 217, 203), (222, 220, 228, 227), (221, 222, 227, 226), (204, 197, 229, 230), (230, 228, 220, 204), (228, 230, 202, 223), (202, 177, 179, 185), (202, 185, 223), (231, 225, 223, 185), (232, 224, 225, 231), (233, 190, 342), (185, 184, 233, 234), (232, 231, 236), (190, 732, 737, 235), (231, 185, 234, 236), (237, 236, 238, 239), (237, 232, 236), (235, 737, 738, 242), (234, 233, 240, 241), (240, 342, 242), (234, 241, 238, 236), (23, 27, 249, 247), (27, 29, 250, 249), (20, 24, 248, 246), (24, 28, 250, 248), (254, 253, 257, 258), (14, 23, 247, 244), (21, 20, 246, 245), (15, 14, 244, 243), (256, 253, 14, 15), (19, 18, 254, 255), (19, 255, 252, 245), (256, 15, 243, 251), (252, 258, 257, 251), (253, 256, 251, 257), (254, 258, 252, 255), (262, 270, 267, 259), (265, 273, 274, 266), (263, 266, 274, 271), (265, 264, 272, 273), (264, 260, 268, 272), (261, 263, 271, 269), (262, 261, 269, 270), (260, 259, 267, 268), (270, 278, 275, 267), (273, 281, 282, 274), (271, 274, 282, 279), (273, 272, 280, 281), (272, 268, 276, 280), (269, 271, 279, 277), (270, 269, 277, 278), (268, 267, 275, 276), (845, 294, 297, 843), (295, 289, 290, 294), (296, 288, 289, 295), (847, 298, 296, 842), (299, 283, 284, 298), (285, 286, 283, 299), (294, 290, 287, 297), (298, 284, 288, 296), (843, 297, 300, 840), (300, 293, 292, 286, 285), (846, 285, 299, 844), (844, 299, 298, 847), (842, 296, 295, 841), (841, 295, 294, 845), (297, 287, 291, 293, 300), (840, 300, 285, 846), (188, 94, 120, 210), (1, 301, 739, 703), (304, 305, 741, 740), (305, 306, 742, 741), (305, 309, 310, 306), (304, 308, 309, 305), (302, 301, 303), (303, 311, 308, 304), (315, 323, 747, 745), (316, 324, 322, 313), (301, 311, 303), (308, 313, 314, 309), (1, 312, 316, 311), (311, 316, 313, 308), (309, 314, 315, 310), (742, 306, 310, 744), (315, 745, 744, 310), (321, 318, 319), (321, 319, 320, 323), (323, 320, 746, 747), (312, 317, 324, 316), (324, 317, 318, 322), (314, 321, 323, 315), (313, 322, 321, 314), (322, 318, 321), (319, 325, 326, 320), (325, 330, 329, 326), (330, 327, 329), (329, 327, 748, 749), (327, 328, 748), (1, 311, 301), (216, 127, 94, 188), (196, 95, 127, 216), (95, 196, 218, 98), (98, 218, 221, 96), (96, 221, 226, 97), (97, 226, 224, 92), (224, 232, 92), (120, 117, 207, 210), (207, 117, 116, 206), (206, 116, 115, 205), (205, 115, 118, 208), (208, 118, 119, 209), (209, 119, 723, 735), (192, 191, 337, 338), (191, 173, 332, 337), (229, 197, 339, 341), (177, 229, 341, 334), (178, 179, 336, 335), (197, 172, 331, 339), (172, 192, 338, 331), (198, 176, 333, 340), (173, 198, 340, 332), (179, 177, 334, 336), (176, 178, 335, 333), (341, 339, 331, 338, 337, 332, 340, 333, 335, 336, 334), (707, 9, 190, 732), (706, 719, 92), (92, 236, 234), (232, 236, 92), (234, 8, 92), (342, 240, 233), (342, 235, 242), (9, 233, 342), (342, 190, 9), (235, 190, 342), (719, 718, 97, 92), (756, 753, 122, 121), (752, 754, 724, 126), (120, 722, 750, 348), (115, 116, 344, 343), (117, 120, 348, 345), (755, 752, 126, 123), (767, 764, 792, 798), (345, 348, 769, 770), (118, 115, 343, 346), (723, 119, 347, 751), (190, 233, 184), (190, 342, 235), (705, 707, 361, 359), (364, 357, 352, 363), (362, 354, 357, 364), (362, 365, 359, 354), (360, 706, 707, 361), (359, 361, 360, 354), (354, 360, 706, 702), (356, 364, 363, 660), (363, 352, 704, 708), (355, 358, 365, 362), (365, 709, 705, 359), (710, 709, 365, 358), (355, 356, 711, 712), (358, 355, 712, 713), (710, 358, 713), (364, 356, 355, 362), (595, 369, 368, 596), (369, 373, 372, 368), (597, 371, 370, 598), (596, 368, 374, 599), (597, 373, 369, 595, 603, 604), (600, 377, 381, 602), (368, 372, 376, 374), (370, 606, 605, 366, 375, 377), (598, 370, 377, 600), (601, 378, 380, 602), (599, 374, 378, 601), (379, 381, 385, 384), (374, 376, 380, 378), (383, 382, 384, 385), (377, 375, 382, 383), (381, 377, 383, 385), (375, 379, 384, 382), (388, 392, 398, 396, 399, 390, 386), (389, 427, 393, 395, 392, 388), (430, 428, 393, 427), (394, 401, 397, 400, 395, 393, 428, 391), (390, 419, 420, 394), (397, 407, 404, 400), (401, 406, 407, 397), (396, 403, 409, 399), (404, 412, 413, 405), (408, 416, 410, 402), (403, 411, 417, 409), (395, 405, 408, 392), (398, 402, 403, 396), (392, 408, 402, 398), (400, 404, 405, 395), (399, 409, 406, 401), (417, 411, 415, 414), (410, 416, 413, 412), (411, 410, 412, 415), (409, 417, 414, 406), (407, 415, 412, 404), (405, 413, 416, 408), (406, 414, 415, 407), (402, 410, 411, 403), (420, 424, 425, 421), (399, 418, 419, 390), (401, 421, 418, 399), (394, 420, 421, 401), (423, 422, 425, 424), (418, 422, 423, 419), (421, 425, 422, 418), (419, 423, 424, 420), (386, 390, 394, 391, 429, 387), (391, 432, 431, 429), (387, 429, 430, 426), (426, 430, 427, 389), (434, 438, 437, 433), (429, 431, 434, 430), (430, 434, 433, 428), (428, 433, 432, 391), (435, 436, 437, 438), (432, 436, 435, 431), (431, 435, 438, 434), (433, 437, 436, 432), (522, 514, 440, 512), (473, 512, 440, 439, 474), (485, 484, 516), (478, 445, 716, 724), (447, 479, 725, 720), (585, 586, 360, 361), (474, 439, 441, 475), (523, 486, 443), (521, 516, 442, 515), (716, 445, 523, 443, 513, 714), (715, 721, 448, 450), (360, 444, 706), (475, 441, 445, 478), (721, 718, 449, 448), (450, 447, 720, 715), (452, 451, 453, 454), (454, 453, 457, 458), (458, 457, 455, 456), (456, 455, 451, 452), (872, 462, 460, 873), (456, 452, 454, 458), (868, 466, 464, 869), (874, 461, 462, 872), (875, 459, 461, 874), (873, 460, 459, 875), (870, 465, 466, 868), (871, 463, 465, 870), (869, 464, 463, 871), (887, 388, 386, 884), (446, 472, 722, 717), (471, 700, 699, 470), (468, 697, 698, 469), (758, 474, 475, 759), (885, 389, 388, 887), (886, 387, 389, 885), (479, 446, 717, 725), (801, 495, 494, 802), (799, 488, 491, 800), (442, 484, 481, 440, 514), (441, 483, 445), (439, 480, 482, 441), (440, 487, 439), (487, 440, 481), (439, 487, 480), (486, 445, 483), (443, 486, 485), (482, 483, 441), (850, 503, 502, 851), (848, 496, 499, 849), (803, 492, 495, 801), (802, 494, 493, 804), (804, 493, 489, 805), (806, 490, 492, 803), (800, 491, 490, 806), (805, 489, 488, 799), (498, 501, 497, 496, 499), (500, 503, 502, 501, 498), (852, 500, 503, 850), (851, 502, 501, 853), (853, 501, 497, 854), (855, 498, 500, 852), (849, 499, 498, 855), (854, 497, 496, 848), (496, 611, 614, 499), (497, 612, 611, 496), (511, 634, 631, 508), (503, 618, 617, 502), (509, 632, 633, 510), (500, 615, 618, 503), (505, 628, 632, 509), (502, 617, 616, 501), (508, 631, 629, 506), (506, 629, 630, 507), (501, 616, 612, 497), (504, 627, 628, 505), (498, 613, 615, 500), (507, 630, 627, 504), (499, 614, 613, 498), (510, 633, 634, 511), (387, 426, 389), (884, 386, 387, 886), (517, 443, 516, 521), (477, 517, 521, 519), (519, 521, 515, 476), (515, 442, 514, 522), (476, 515, 522, 520), (520, 522, 512, 473), (516, 443, 485), (516, 484, 442), (354, 702, 728, 357), (704, 352, 357, 728), (445, 486, 523), (563, 526, 527, 564), (565, 534, 526, 563), (552, 541, 731, 734), (541, 542, 732, 731), (528, 530, 536, 535), (531, 537, 536, 530), (550, 528, 535, 551), (567, 538, 534, 565), (564, 527, 533, 566), (736, 730, 538, 567), (535, 536, 542, 541), (551, 535, 541, 552), (546, 566, 568, 548, 553), (729, 733, 547, 539), (539, 547, 545, 532), (532, 545, 543, 525), (532, 551, 552, 539), (525, 550, 551, 532), (539, 552, 734, 729), (582, 554, 529, 581), (555, 556, 549, 524), (533, 559, 562, 540), (730, 735, 561, 538), (538, 561, 560, 534), (527, 558, 559, 533), (526, 557, 558, 527), (534, 560, 557, 526), (733, 736, 567, 547), (544, 564, 566, 546), (547, 567, 565, 545), (545, 565, 563, 543), (543, 563, 564, 544), (566, 533, 540, 568), (548, 570, 571, 553), (553, 571, 569, 546), (570, 573, 574, 571), (571, 574, 572, 569), (578, 576, 577, 579), (579, 577, 575, 580), (524, 544, 546, 555), (546, 569, 555), (556, 555, 569, 572), (574, 579, 580, 572), (573, 578, 579, 574), (556, 582, 581, 549), (582, 556, 572, 580), (580, 575, 554, 582), (554, 537, 531, 529), (554, 575, 537), (583, 537, 575, 577), (584, 583, 577, 576), (585, 695, 542), (537, 586, 585, 536), (584, 588, 583), (542, 587, 737, 732), (583, 588, 586, 537), (589, 591, 590, 588), (589, 588, 584), (587, 594, 738, 737), (586, 593, 592, 585), (592, 594, 695), (586, 588, 590, 593), (375, 599, 601, 379), (379, 601, 602, 381), (372, 598, 600, 376), (376, 600, 602, 380), (606, 610, 609, 605), (366, 596, 599, 375), (373, 597, 598, 372), (367, 595, 596, 366), (608, 367, 366, 605), (371, 607, 606, 370), (371, 597, 604, 607), (608, 603, 595, 367), (604, 603, 609, 610), (605, 609, 603, 608), (606, 607, 604, 610), (614, 611, 619, 622), (617, 618, 626, 625), (615, 623, 626, 618), (617, 625, 624, 616), (616, 624, 620, 612), (613, 621, 623, 615), (614, 622, 621, 613), (612, 620, 619, 611), (622, 619, 627, 630), (625, 626, 634, 633), (623, 631, 634, 626), (625, 633, 632, 624), (624, 632, 628, 620), (621, 629, 631, 623), (622, 630, 629, 621), (620, 628, 627, 619), (861, 859, 649, 646), (647, 646, 642, 641), (648, 647, 641, 640), (863, 858, 648, 650), (651, 650, 636, 635), (637, 651, 635, 638), (646, 649, 639, 642), (650, 648, 640, 636), (859, 856, 652, 649), (652, 637, 638, 644, 645), (862, 860, 651, 637), (860, 863, 650, 651), (858, 857, 647, 648), (857, 861, 646, 647), (649, 652, 645, 643, 639), (856, 862, 637, 652), (540, 562, 472, 446), (353, 703, 739, 653), (653, 739, 655, 654), (657, 740, 741, 658), (658, 741, 742, 659), (658, 659, 663, 662), (657, 658, 662, 661), (654, 656, 653), (656, 657, 661, 664), (668, 745, 747, 676), (669, 666, 675, 677), (653, 656, 664), (661, 662, 667, 666), (353, 664, 669, 665), (664, 661, 666, 669), (662, 663, 668, 667), (742, 744, 663, 659), (668, 663, 744, 745), (674, 672, 671), (674, 676, 673, 672), (676, 747, 746, 673), (665, 669, 677, 670), (677, 675, 671, 670), (667, 668, 676, 674), (666, 667, 674, 675), (675, 674, 671), (672, 673, 679, 678), (673, 746, 680, 679), (679, 680, 749, 682), (678, 679, 682, 683), (683, 682, 681), (682, 749, 748, 681), (353, 653, 664), (568, 540, 446, 479), (548, 568, 479, 447), (447, 450, 570, 548), (450, 448, 573, 570), (448, 449, 578, 573), (449, 444, 576, 578), (576, 444, 584), (472, 562, 559, 469), (559, 558, 468, 469), (558, 557, 467, 468), (557, 560, 470, 467), (560, 561, 471, 470), (561, 735, 723, 471), (544, 691, 690, 543), (543, 690, 685, 525), (581, 694, 692, 549), (529, 687, 694, 581), (530, 688, 689, 531), (549, 692, 684, 524), (524, 684, 691, 544), (550, 693, 686, 528), (525, 685, 693, 550), (531, 689, 687, 529), (528, 686, 688, 530), (694, 687, 689, 688, 686, 693, 685, 690, 691, 684, 692), (707, 732, 542, 361), (706, 444, 719), (444, 586, 588), (584, 444, 588), (586, 444, 360), (695, 585, 592), (695, 594, 587), (361, 695, 585), (695, 361, 542), (587, 695, 542), (719, 444, 449, 718), (760, 473, 474, 758), (757, 478, 724, 754), (472, 701, 750, 722), (467, 696, 697, 468), (469, 698, 701, 472), (759, 475, 478, 757), (766, 762, 794, 796), (765, 760, 791, 795), (470, 699, 696, 467), (723, 751, 700, 471), (542, 536, 585), (542, 695, 587), (4, 711, 743, 307), (349, 165, 91, 161), (726, 349, 161, 714), (166, 125, 165, 349), (302, 303, 350, 655), (303, 304, 740, 350), (307, 743, 708, 11), (356, 660, 351, 711), (727, 513, 443, 517), (726, 714, 513, 727), (518, 727, 517, 477), (654, 655, 350, 656), (656, 350, 740, 657), (660, 363, 708, 351), (768, 765, 795, 797), (696, 699, 780, 782), (764, 768, 797, 792), (697, 696, 782, 781), (763, 767, 798, 793), (755, 753, 784, 786), (750, 701, 777, 775), (753, 756, 787, 784), (726, 761, 166, 349), (726, 727, 518, 761), (698, 697, 781, 778), (754, 752, 783, 785), (773, 776, 787, 796), (771, 773, 796, 794), (166, 761, 767, 763), (518, 477, 768, 764), (768, 477, 519, 476, 765), (765, 476, 520, 473, 760), (762, 766, 124, 167, 125), (761, 518, 764, 767), (766, 756, 121, 168, 124), (166, 763, 762, 125), (346, 343, 776, 773), (779, 797, 795, 780), (780, 795, 791, 782), (778, 790, 788, 777), (777, 788, 785, 775), (782, 791, 789, 781), (781, 789, 790, 778), (770, 769, 783, 786), (769, 775, 785, 783), (776, 774, 784, 787), (774, 770, 786, 784), (792, 797, 779, 772), (793, 772, 771, 794), (798, 792, 772, 793), (751, 347, 771, 772), (759, 757, 788, 790), (756, 766, 796, 787), (347, 346, 773, 771), (757, 754, 785, 788), (762, 763, 793, 794), (344, 345, 770, 774), (760, 758, 789, 791), (701, 698, 778, 777), (348, 750, 775, 769), (758, 759, 790, 789), (700, 751, 772, 779), (343, 344, 774, 776), (752, 755, 786, 783), (699, 700, 779, 780), (481, 805, 799, 487), (480, 800, 806, 482), (482, 806, 803, 483), (484, 804, 805, 481), (485, 802, 804, 484), (483, 803, 801, 486), (487, 799, 800, 480), (486, 801, 802, 485), (129, 135, 807, 813), (128, 130, 814, 808), (130, 131, 811, 814), (132, 129, 813, 812), (133, 132, 812, 810), (131, 134, 809, 811), (135, 128, 808, 807), (134, 133, 810, 809), (804, 802, 818, 820), (812, 813, 829, 828), (801, 803, 819, 817), (810, 812, 828, 826), (800, 799, 815, 816), (811, 809, 825, 827), (802, 801, 817, 818), (807, 808, 824, 823), (799, 805, 821, 815), (809, 810, 826, 825), (806, 800, 816, 822), (813, 807, 823, 829), (803, 806, 822, 819), (808, 814, 830, 824), (805, 804, 820, 821), (814, 811, 827, 830), (320, 326, 680, 746), (326, 329, 749, 680), (681, 748, 328), (353, 665, 703), (312, 1, 831), (1, 703, 831), (301, 302, 655, 739), (137, 136, 832, 838), (139, 138, 839, 833), (138, 140, 836, 839), (141, 137, 838, 837), (142, 141, 837, 835), (140, 143, 834, 836), (136, 139, 833, 832), (143, 142, 835, 834), (261, 840, 846, 262), (265, 841, 845, 266), (264, 842, 841, 265), (259, 844, 847, 260), (262, 846, 844, 259), (263, 843, 840, 261), (260, 847, 842, 264), (266, 845, 843, 263), (489, 854, 848, 488), (491, 849, 855, 490), (490, 855, 852, 492), (493, 853, 854, 489), (494, 851, 853, 493), (492, 852, 850, 495), (488, 848, 849, 491), (495, 850, 851, 494), (613, 614, 862, 856), (617, 618, 861, 857), (616, 617, 857, 858), (611, 612, 863, 860), (614, 611, 860, 862), (615, 613, 856, 859), (612, 616, 858, 863), (618, 615, 859, 861), (108, 107, 867, 865), (107, 109, 866, 867), (109, 110, 864, 866), (110, 108, 865, 864), (460, 869, 871, 459), (459, 871, 870, 461), (461, 870, 868, 462), (462, 868, 869, 460), (451, 873, 875, 453), (453, 875, 874, 457), (457, 874, 872, 455), (455, 872, 873, 451), (99, 101, 879, 877), (101, 105, 878, 879), (105, 103, 876, 878), (103, 99, 877, 876), (895, 893, 882, 880), (893, 892, 881, 882), (892, 894, 883, 881), (894, 895, 880, 883), (891, 884, 886, 889), (889, 886, 885, 888), (888, 885, 887, 890), (890, 887, 884, 891), (466, 890, 891, 464), (465, 888, 890, 466), (463, 889, 888, 465), (464, 891, 889, 463), (114, 112, 895, 894), (113, 114, 894, 892), (111, 113, 892, 893), (112, 111, 893, 895)])
me_cube_004.polygons.foreach_set('material_index', [2, 2, 2, 2, 2, 2, 2, 2, 2, 2, 2, 2, 2, 2, 2, 2, 6, 6, 6, 6, 6, 6, 6, 6, 6, 6, 6, 6, 6, 6, 6, 6, 6, 4, 4, 4, 4, 4, 4, 4, 4, 4, 4, 4, 4, 4, 4, 4, 4, 4, 4, 4, 4, 4, 4, 4, 4, 4, 4, 4, 4, 4, 4, 4, 4, 4, 4, 4, 4, 4, 4, 4, 4, 4, 4, 4, 4, 5, 5, 5, 5, 1, 1, 5, 5, 5, 0, 1, 1, 5, 1, 1, 1, 1, 1, 1, 1, 1, 1, 1, 1, 1, 1, 1, 1, 4, 1, 1, 1, 5, 4, 4, 1, 1, 1, 5, 5, 5, 5, 5, 5, 5, 5, 5, 1, 1, 1, 1, 1, 1, 1, 1, 0, 0, 1, 1, 1, 1, 1, 1, 0, 0, 0, 0, 0, 0, 0, 0, 0, 0, 0, 0, 0, 0, 0, 0, 4, 4, 5, 5, 5, 5, 5, 5, 5, 5, 2, 2, 5, 5, 5, 5, 5, 5, 5, 5, 5, 5, 5, 5, 5, 5, 5, 5, 5, 5, 5, 5, 5, 5, 5, 5, 5, 5, 5, 5, 5, 5, 5, 5, 5, 5, 5, 5, 5, 5, 5, 5, 5, 5, 5, 5, 5, 5, 5, 5, 5, 5, 5, 5, 5, 5, 5, 5, 5, 1, 1, 5, 5, 5, 5, 6, 6, 6, 6, 6, 6, 6, 6, 6, 6, 6, 6, 0, 6, 6, 0, 0, 0, 0, 0, 0, 0, 0, 0, 0, 0, 0, 0, 0, 0, 0, 0, 4, 4, 0, 4, 4, 4, 4, 0, 4, 0, 0, 0, 0, 4, 0, 5, 3, 3, 3, 3, 3, 4, 3, 3, 3, 4, 3, 3, 3, 3, 3, 3, 3, 3, 3, 3, 3, 3, 3, 3, 3, 3, 3, 3, 3, 3, 0, 0, 5, 5, 5, 5, 5, 0, 0, 0, 0, 0, 0, 5, 5, 5, 5, 5, 5, 5, 5, 5, 5, 5, 1, 1, 1, 1, 1, 1, 5, 5, 1, 1, 5, 1, 5, 5, 1, 1, 1, 5, 1, 3, 1, 1, 5, 5, 2, 2, 2, 2, 2, 2, 2, 2, 2, 2, 2, 2, 2, 2, 2, 2, 6, 6, 6, 6, 6, 6, 6, 6, 6, 6, 6, 6, 6, 6, 6, 6, 6, 4, 4, 4, 4, 4, 4, 4, 4, 4, 4, 4, 4, 4, 4, 4, 4, 4, 4, 4, 4, 4, 4, 4, 4, 4, 4, 4, 4, 4, 4, 4, 4, 4, 4, 4, 4, 4, 4, 4, 4, 4, 4, 4, 4, 5, 5, 5, 5, 1, 1, 5, 5, 5, 0, 1, 1, 5, 1, 1, 1, 1, 1, 1, 1, 1, 1, 1, 1, 1, 1, 1, 1, 4, 1, 1, 1, 5, 4, 4, 1, 1, 1, 5, 5, 5, 5, 5, 5, 5, 5, 5, 1, 1, 1, 1, 1, 1, 1, 1, 0, 0, 1, 1, 1, 1, 1, 1, 0, 1, 0, 0, 0, 0, 0, 0, 0, 0, 0, 0, 0, 0, 0, 0, 4, 4, 5, 5, 5, 5, 5, 5, 5, 5, 2, 2, 5, 5, 5, 5, 5, 5, 5, 5, 5, 5, 5, 5, 5, 5, 5, 5, 5, 5, 5, 5, 5, 5, 5, 5, 5, 5, 5, 5, 5, 5, 5, 5, 5, 5, 5, 5, 5, 5, 5, 5, 5, 5, 5, 5, 5, 5, 5, 5, 5, 5, 5, 5, 5, 5, 5, 5, 5, 1, 1, 5, 5, 5, 5, 6, 6, 6, 6, 6, 6, 6, 6, 6, 6, 6, 6, 0, 6, 6, 0, 0, 0, 0, 0, 0, 0, 0, 0, 0, 0, 0, 0, 0, 0, 0, 0, 4, 4, 0, 4, 4, 4, 4, 0, 4, 0, 0, 0, 0, 4, 0, 5, 3, 4, 3, 3, 3, 3, 4, 3, 3, 3, 4, 3, 3, 3, 3, 3, 3, 3, 3, 3, 3, 3, 3, 3, 3, 3, 3, 3, 3, 3, 3, 3, 0, 0, 5, 5, 5, 5, 5, 0, 0, 0, 0, 0, 0, 5, 5, 5, 5, 5, 5, 5, 5, 5, 5, 5, 1, 1, 1, 1, 1, 1, 5, 5, 1, 1, 5, 1, 5, 5, 1, 1, 1, 5, 3, 3, 1, 1, 5, 5, 2, 5, 5, 5, 4, 3, 2, 2, 5, 5, 5, 4, 3, 2, 3, 3, 3, 3, 1, 3, 3, 3, 5, 5, 3, 3, 3, 3, 5, 5, 5, 5, 5, 5, 5, 5, 3, 3, 3, 3, 3, 3, 3, 3, 3, 3, 3, 3, 3, 3, 3, 3, 3, 3, 3, 3, 3, 3, 3, 3, 3, 3, 3, 3, 3, 5, 5, 5, 5, 5, 5, 5, 5, 5, 5, 5, 5, 5, 5, 5, 5, 4, 4, 4, 4, 4, 4, 4, 4, 4, 4, 4, 4, 4, 4, 4, 4, 3, 3, 3, 3, 3, 3, 4, 1, 1, 1, 1, 1, 1, 1, 1, 0, 0, 0, 0, 0, 0, 0, 0, 1, 1, 1, 1, 1, 1, 1, 1, 0, 0, 0, 0, 0, 0, 0, 0, 1, 1, 1, 1, 1, 1, 1, 1, 1, 1, 1, 1, 1, 1, 1, 1, 4, 4, 4, 4, 4, 4, 4, 4, 4, 4, 4, 4, 4, 4, 4, 4])
me_cube_004.materials.append(mat_azulescuro)
me_cube_004.materials.append(mat_branco)
me_cube_004.materials.append(mat_pele)
me_cube_004.materials.append(mat_cinto)
me_cube_004.materials.append(mat_cinza)
me_cube_004.materials.append(mat_azul)
me_cube_004.materials.append(mat_preto)
me_cube_004.materials.append(None)
me_cube_004.materials.append(mat_vermelho)
me_cube_004.materials.append(mat_marrom)
me_cube_004.materials.append(mat_material_001)
me_cube_004.use_remesh_preserve_volume = False
me_cube_004.use_remesh_preserve_attributes = False
me_cube_004.use_mirror_vertex_groups = False
me_cube_004.update()
arm_armature_002 = bpy.data.armatures.new('Armature.002')  # bones are not reproduced

# ---- objects
ob_betta = bpy.data.objects.new('Betta', arm_armature_002)
ob_modelo = bpy.data.objects.new('Modelo', me_cube_004)

# ---- transforms, parenting, visibility, modifiers, constraints
ob_betta.location = (0.0, 0.0, 0.0)
ob_betta.show_in_front = True
ob_betta.lineart.crease_threshold = 0.0
ob_modelo.parent = ob_betta
ob_modelo.location = (0.0, 0.0, 0.0)
ob_modelo.lineart.crease_threshold = 0.0
_vg = ob_modelo.vertex_groups.new(name='1')
_vg = ob_modelo.vertex_groups.new(name='torso')
_vg = ob_modelo.vertex_groups.new(name='Bone.003')
_vg = ob_modelo.vertex_groups.new(name='Bone.004')
_vg = ob_modelo.vertex_groups.new(name='x')
_vg = ob_modelo.vertex_groups.new(name='Bone.006')
for _i, _w in zip([34, 35, 36, 37, 74, 79, 80, 81, 82, 83, 84, 85, 86, 386, 387, 388, 389, 426, 431, 432, 433, 434, 435, 436, 437, 438, 880, 881, 882, 883, 884, 885, 886, 887, 888, 889, 890, 891, 892, 893, 894, 895], [0.02101, 0.05868, 0.01131, 0.03969, 0.01751, 0.01036, 0.01411, 0.0367, 0.01916, 0.017, 0.02041, 0.03137, 0.02345, 0.02101, 0.05868, 0.01131, 0.03969, 0.01751, 0.01036, 0.01411, 0.0367, 0.01916, 0.017, 0.02041, 0.03137, 0.02345, 0.01051, 0.01984, 0.02934, 0.005655, 0.01051, 0.01984, 0.02934, 0.005655, 0.009922, 0.01467, 0.002827, 0.005253, 0.009922, 0.01467, 0.002827, 0.005253]): _vg.add([_i], _w, 'REPLACE')
_vg = ob_modelo.vertex_groups.new(name='Bone.007')
for _i, _w in zip([34, 35, 36, 37, 38, 39, 40, 41, 42, 43, 44, 45, 46, 47, 48, 49, 50, 51, 52, 53, 54, 55, 56, 57, 58, 59, 60, 61, 62, 63, 64, 65, 66, 67, 68, 69, 70, 71, 72, 73, 74, 75, 76, 77, 78, 79, 80, 81, 82, 83, 84, 85, 86, 386, 387, 388, 389, 390, 391, 392, 393, 394, 395, 396, 397, 398, 399, 400, 401, 402, 403, 404, 405, 406, 407, 408, 409, 410, 411, 412, 413, 414, 415, 416, 417, 418, 419, 420, 421, 422, 423, 424, 425, 426, 427, 428, 429, 430, 431, 432, 433, 434, 435, 436, 437, 438, 880, 881, 882, 883, 884, 885, 886, 887, 888, 889, 890, 891, 892, 893, 894, 895], [0.9612, 0.9346, 0.9666, 0.9503, 0.9948, 0.9785, 0.9963, 0.9855, 0.9927, 0.9938, 0.9977, 0.9993, 0.9974, 0.9974, 0.9938, 0.9938, 0.9996, 0.9997, 0.9995, 0.9992, 0.9994, 0.9998, 0.9994, 0.9996, 0.9998, 0.9998, 0.9998, 0.9997, 0.9998, 0.9998, 0.9997, 0.9998, 0.9948, 0.9945, 0.9944, 0.9944, 0.9946, 0.9946, 0.9945, 0.9945, 0.9625, 0.9825, 0.9797, 0.9782, 0.9869, 0.9683, 0.9665, 0.9552, 0.964, 0.965, 0.9633, 0.9578, 0.9618, 0.9612, 0.9346, 0.9666, 0.9503, 0.9948, 0.9785, 0.9963, 0.9855, 0.9927, 0.9938, 0.9977, 0.9993, 0.9974, 0.9974, 0.9938, 0.9938, 0.9996, 0.9997, 0.9995, 0.9992, 0.9994, 0.9998, 0.9994, 0.9996, 0.9998, 0.9998, 0.9998, 0.9997, 0.9998, 0.9998, 0.9997, 0.9998, 0.9948, 0.9945, 0.9944, 0.9944, 0.9946, 0.9946, 0.9945, 0.9945, 0.9625, 0.9825, 0.9797, 0.9782, 0.9869, 0.9683, 0.9665, 0.9552, 0.964, 0.965, 0.9633, 0.9578, 0.9618, 0.4806, 0.4751, 0.4673, 0.4833, 0.4806, 0.4751, 0.4673, 0.4833, 0.2376, 0.2336, 0.2416, 0.2403, 0.2376, 0.2336, 0.2416, 0.2403]): _vg.add([_i], _w, 'REPLACE')
_vg = ob_modelo.vertex_groups.new(name='stomach')
for _i, _w in zip([94, 95, 96, 97, 98, 115, 116, 117, 118, 119, 120, 122, 123, 124, 125, 126, 127, 166, 167, 168, 172, 173, 174, 175, 176, 177, 178, 179, 180, 181, 182, 186, 187, 188, 191, 192, 193, 194, 195, 196, 197, 198, 199, 201, 202, 203, 204, 205, 206, 207, 208, 209, 210, 211, 212, 213, 214, 215, 216, 217, 218, 219, 220, 221, 222, 223, 224, 225, 226, 227, 228, 229, 230, 232, 331, 332, 333, 334, 335, 336, 337, 338, 339, 340, 341, 343, 344, 345, 346, 347, 348, 446, 447, 448, 449, 450, 467, 468, 469, 470, 471, 472, 474, 475, 476, 477, 478, 479, 518, 519, 520, 524, 525, 526, 527, 528, 529, 530, 531, 532, 533, 534, 537, 538, 539, 540, 543, 544, 545, 546, 547, 548, 549, 550, 551, 553, 554, 555, 556, 557, 558, 559, 560, 561, 562, 563, 564, 565, 566, 567, 568, 569, 570, 571, 572, 573, 574, 575, 576, 577, 578, 579, 580, 581, 582, 584, 684, 685, 686, 687, 688, 689, 690, 691, 692, 693, 694, 696, 697, 698, 699, 700, 701, 715, 717, 718, 720, 721, 722, 723, 724, 725, 730, 733, 735, 736, 750, 751, 752, 753, 754, 755, 756, 757, 758, 759, 760, 761, 762, 763, 764, 765, 766, 767, 768, 769, 770, 771, 772, 773, 774, 775, 776, 777, 778, 779, 780, 781, 782, 783, 784, 785, 786, 787, 788, 789, 790, 791, 792, 793, 794, 795, 796, 797, 798], [0.6572, 0.1235, 0.04504, 0.005508, 0.08563, 0.231, 0.3047, 0.4293, 0.2968, 0.5896, 0.6065, 0.01684, 0.05595, 0.01643, 0.05992, 0.07269, 0.3527, 0.0584, 0.05061, 0.007211, 0.1516, 0.09831, 0.3921, 0.6097, 0.01811, 0.04341, 0.01322, 0.02364, 0.08788, 0.6791, 0.6344, 0.8346, 0.01677, 0.6507, 0.1397, 0.1858, 0.1723, 0.1998, 0.06139, 0.1297, 0.08416, 0.06062, 0.04341, 0.1784, 0.05511, 0.1476, 0.1099, 0.2537, 0.3596, 0.4922, 0.3237, 0.6418, 0.6078, 0.6521, 0.7008, 0.5555, 0.6311, 0.2265, 0.4144, 0.1531, 0.1094, 0.1237, 0.1078, 0.07779, 0.08387, 0.04893, 0.01858, 0.02042, 0.05133, 0.05285, 0.07369, 0.06492, 0.08174, 0.0008386, 0.1487, 0.08954, 0.02343, 0.04829, 0.01875, 0.0307, 0.1285, 0.1668, 0.08204, 0.06242, 0.06565, 0.1459, 0.1846, 0.3074, 0.1724, 0.3512, 0.4532, 0.6566, 0.1237, 0.04517, 0.005573, 0.08574, 0.2332, 0.3047, 0.4296, 0.2993, 0.5926, 0.6065, 0.01758, 0.05624, 0.01956, 0.06371, 0.07302, 0.3511, 0.05905, 0.04747, 0.01162, 0.1519, 0.1174, 0.3916, 0.6086, 0.02339, 0.05065, 0.01848, 0.02926, 0.09608, 0.6784, 0.6331, 0.002769, 0.8333, 0.02085, 0.6501, 0.1475, 0.1912, 0.1773, 0.2005, 0.06319, 0.1299, 0.09548, 0.06328, 0.04833, 0.1792, 0.05854, 0.1493, 0.1153, 0.2555, 0.3593, 0.4922, 0.3257, 0.6435, 0.6077, 0.6513, 0.7004, 0.5548, 0.6317, 0.2277, 0.4111, 0.1544, 0.1098, 0.1246, 0.1103, 0.07831, 0.08486, 0.05182, 0.01923, 0.02228, 0.05178, 0.05389, 0.07647, 0.07289, 0.08707, 0.0017, 0.1463, 0.1154, 0.02933, 0.05224, 0.02475, 0.03663, 0.1366, 0.1748, 0.09668, 0.06387, 0.07444, 0.1506, 0.1846, 0.308, 0.1771, 0.3628, 0.455, 0.08095, 0.6717, 0.002623, 0.1106, 0.04456, 0.6289, 0.6187, 0.06964, 0.3126, 0.8688, 0.005998, 0.656, 0.1252, 0.5132, 0.3575, 0.4515, 0.1102, 0.4282, 0.2151, 0.08419, 0.4533, 0.1113, 0.216, 0.09111, 0.05863, 0.2204, 0.2393, 0.2352, 0.1124, 0.1069, 0.2368, 0.219, 0.45, 0.2908, 0.3181, 0.3268, 0.1502, 0.169, 0.5021, 0.1333, 0.4513, 0.2917, 0.3313, 0.1556, 0.1692, 0.1387, 0.4543, 0.1262, 0.4365, 0.2242, 0.09592, 0.4552, 0.1271, 0.2254, 0.1025, 0.2566, 0.2573, 0.2528, 0.1239, 0.1179, 0.2541, 0.2564]): _vg.add([_i], _w, 'REPLACE')
_vg = ob_modelo.vertex_groups.new(name='spine')
for _i, _w in zip([94, 95, 96, 97, 98, 120, 127, 172, 173, 175, 176, 177, 178, 179, 180, 181, 182, 183, 184, 185, 186, 187, 188, 189, 191, 192, 193, 194, 195, 196, 197, 198, 199, 200, 201, 202, 203, 204, 207, 210, 211, 212, 213, 214, 215, 216, 217, 218, 219, 220, 221, 222, 223, 224, 225, 226, 227, 228, 229, 230, 231, 232, 236, 331, 332, 333, 334, 335, 336, 337, 338, 339, 340, 341, 446, 447, 448, 449, 450, 472, 479, 524, 525, 527, 528, 529, 530, 531, 532, 533, 534, 535, 536, 537, 538, 539, 540, 541, 543, 544, 545, 546, 547, 548, 549, 550, 551, 552, 553, 554, 555, 556, 559, 562, 563, 564, 565, 566, 567, 568, 569, 570, 571, 572, 573, 574, 575, 576, 577, 578, 579, 580, 581, 582, 583, 584, 588, 589, 684, 685, 686, 687, 688, 689, 690, 691, 692, 693, 694, 715, 717, 718, 720, 721, 722, 725, 729, 730, 733, 734, 736, 750], [0.1109, 0.2682, 0.08853, 0.05052, 0.175, 0.02264, 0.346, 0.3512, 0.4298, 0.0124, 0.1298, 0.1227, 0.1163, 0.09953, 0.3621, 0.05054, 0.02549, 0.07859, 0.08221, 0.05695, 0.06364, 0.2839, 0.09539, 0.0335, 0.5147, 0.4267, 0.5152, 0.2116, 0.7084, 0.2233, 0.207, 0.269, 0.2095, 0.1236, 0.1945, 0.1134, 0.2414, 0.2038, 0.009229, 0.03167, 0.1856, 0.1183, 0.3387, 0.1344, 0.7233, 0.275, 0.197, 0.175, 0.1622, 0.1639, 0.1272, 0.1241, 0.09322, 0.05997, 0.06137, 0.08734, 0.08641, 0.1267, 0.1649, 0.1625, 0.02304, 0.04026, 0.003237, 0.372, 0.4256, 0.1379, 0.1308, 0.1249, 0.1088, 0.4947, 0.4298, 0.218, 0.2784, 0.1729, 0.1114, 0.2673, 0.08866, 0.05064, 0.1749, 0.02289, 0.3476, 0.3733, 0.4363, 0.01309, 0.1225, 0.131, 0.1118, 0.1056, 0.3608, 0.0508, 0.02692, 0.07445, 0.07877, 0.06109, 0.06416, 0.2836, 0.09578, 0.03086, 0.5313, 0.434, 0.5214, 0.224, 0.708, 0.2217, 0.2329, 0.2261, 0.1931, 0.1199, 0.1871, 0.1223, 0.2568, 0.2214, 0.009585, 0.03198, 0.1883, 0.1193, 0.341, 0.1337, 0.7222, 0.2785, 0.2062, 0.1743, 0.162, 0.1732, 0.1278, 0.1262, 0.09965, 0.06085, 0.06385, 0.08831, 0.08915, 0.1349, 0.1823, 0.177, 0.02678, 0.0424, 0.005123, 0.001327, 0.4018, 0.4337, 0.1312, 0.1368, 0.1206, 0.1161, 0.5187, 0.4343, 0.2494, 0.2236, 0.1917, 0.1653, 0.1148, 0.04597, 0.2808, 0.08828, 0.02191, 0.3989, 0.2373, 0.07421, 0.7463, 0.08038, 0.8336, 0.001481]): _vg.add([_i], _w, 'REPLACE')
_vg = ob_modelo.vertex_groups.new(name='chest')
for _i, _w in zip([8, 9, 92, 94, 95, 96, 97, 98, 127, 172, 173, 176, 177, 178, 179, 180, 183, 184, 185, 187, 188, 189, 190, 191, 192, 193, 194, 195, 196, 197, 198, 199, 200, 201, 202, 203, 204, 211, 212, 213, 214, 215, 216, 217, 218, 219, 220, 221, 222, 223, 224, 225, 226, 227, 228, 229, 230, 231, 232, 233, 234, 235, 236, 237, 238, 239, 240, 241, 242, 331, 332, 333, 334, 335, 336, 337, 338, 339, 340, 341, 342, 360, 361, 444, 446, 447, 448, 449, 450, 479, 524, 525, 528, 529, 530, 531, 532, 535, 536, 537, 539, 540, 541, 542, 543, 544, 545, 546, 547, 548, 549, 550, 551, 552, 553, 554, 555, 556, 563, 564, 565, 566, 567, 568, 569, 570, 571, 572, 573, 574, 575, 576, 577, 578, 579, 580, 581, 582, 583, 584, 585, 586, 587, 588, 589, 590, 591, 592, 593, 594, 684, 685, 686, 687, 688, 689, 690, 691, 692, 693, 694, 695, 702, 706, 707, 715, 717, 718, 719, 720, 721, 725, 729, 731, 732, 733, 734, 736, 737, 738], [0.08046, 0.2058, 0.1499, 0.04674, 0.2781, 0.1977, 0.1731, 0.3047, 0.1196, 0.248, 0.2947, 0.2031, 0.181, 0.1912, 0.1572, 0.3462, 0.1664, 0.1643, 0.0924, 0.5728, 0.0378, 0.242, 0.166, 0.2089, 0.1983, 0.1981, 0.3199, 0.1799, 0.2591, 0.2613, 0.2825, 0.3648, 0.5949, 0.3125, 0.1611, 0.2916, 0.2564, 0.02944, 0.05249, 0.03548, 0.08936, 0.007711, 0.1226, 0.2779, 0.2383, 0.2397, 0.2281, 0.1994, 0.1885, 0.1392, 0.1388, 0.116, 0.1636, 0.1446, 0.1814, 0.2226, 0.215, 0.07918, 0.1265, 0.07317, 0.04801, 0.3113, 0.09937, 0.09475, 0.08062, 0.08627, 0.1429, 0.09161, 0.2316, 0.2321, 0.3086, 0.2116, 0.1927, 0.1985, 0.172, 0.2288, 0.2073, 0.2793, 0.2669, 0.2337, 0.2065, 0.07938, 0.2074, 0.1401, 0.04656, 0.2788, 0.1972, 0.1725, 0.3045, 0.12, 0.2151, 0.2409, 0.2174, 0.16, 0.2008, 0.1453, 0.331, 0.1736, 0.1709, 0.08321, 0.5692, 0.03714, 0.2446, 0.169, 0.1699, 0.1722, 0.1788, 0.2991, 0.1762, 0.2606, 0.1871, 0.3508, 0.3886, 0.5991, 0.3219, 0.1381, 0.2637, 0.2133, 0.02006, 0.04782, 0.0273, 0.08647, 0.005363, 0.1233, 0.2603, 0.2381, 0.2376, 0.2064, 0.1968, 0.1822, 0.1227, 0.1357, 0.109, 0.1604, 0.137, 0.1607, 0.1732, 0.177, 0.07386, 0.1218, 0.07419, 0.04457, 0.3089, 0.09423, 0.09019, 0.07758, 0.08262, 0.1432, 0.09048, 0.2314, 0.1964, 0.2345, 0.2258, 0.1774, 0.2083, 0.1594, 0.1805, 0.1779, 0.1858, 0.3579, 0.1798, 0.2091, 0.004025, 0.5136, 0.3587, 0.3051, 0.04399, 0.1936, 0.3127, 0.2707, 0.2039, 0.1159, 0.6779, 0.6296, 0.4929, 0.1934, 0.7593, 0.008461, 0.4117, 0.2682]): _vg.add([_i], _w, 'REPLACE')
_vg = ob_modelo.vertex_groups.new(name='neck')
for _i, _w in zip([0, 5, 352, 357, 704, 728], [0.1755, 0.08082, 0.1755, 0.08091, 0.1341, 0.07316]): _vg.add([_i], _w, 'REPLACE')
_vg = ob_modelo.vertex_groups.new(name='head')
for _i, _w in zip([0, 1, 2, 3, 4, 5, 6, 7, 8, 9, 10, 11, 12, 13, 92, 189, 190, 233, 234, 235, 238, 239, 240, 241, 242, 301, 302, 303, 304, 305, 306, 307, 308, 309, 310, 311, 312, 313, 314, 315, 316, 317, 318, 319, 320, 321, 322, 323, 324, 325, 326, 327, 328, 329, 330, 342, 350, 351, 352, 353, 354, 355, 356, 357, 358, 359, 360, 361, 362, 363, 364, 365, 444, 541, 542, 585, 586, 587, 590, 591, 592, 593, 594, 653, 654, 655, 656, 657, 658, 659, 660, 661, 662, 663, 664, 665, 666, 667, 668, 669, 670, 671, 672, 673, 674, 675, 676, 677, 678, 679, 680, 681, 682, 683, 695, 702, 703, 704, 705, 706, 707, 708, 709, 710, 711, 712, 713, 719, 728, 731, 732, 737, 738, 739, 740, 741, 742, 743, 744, 745, 746, 747, 748, 749, 831], [0.8082, 1.0, 0.9114, 0.9977, 0.9953, 0.8898, 0.9982, 0.9561, 0.09456, 0.1817, 0.9888, 0.9735, 0.9794, 0.9928, 0.00646, 0.02799, 0.07504, 0.03834, 0.003204, 0.1427, 0.01027, 0.005903, 0.08184, 0.04785, 0.116, 1.0, 1.0, 1.0, 1.0, 1.0, 1.0, 0.9904, 1.0, 1.0, 1.0, 1.0, 1.0, 1.0, 1.0, 1.0, 1.0, 1.0, 1.0, 1.0, 1.0, 1.0, 1.0, 1.0, 1.0, 1.0, 1.0, 1.0, 1.0, 1.0, 1.0, 0.1622, 1.0, 0.9904, 0.8081, 1.0, 0.9096, 0.9977, 0.9953, 0.8893, 0.9981, 0.9555, 0.09299, 0.1811, 0.9886, 0.9734, 0.9792, 0.9926, 0.00463, 0.02804, 0.07517, 0.03847, 0.002125, 0.1453, 0.009323, 0.004954, 0.08173, 0.04714, 0.1163, 1.0, 1.0, 1.0, 1.0, 1.0, 1.0, 1.0, 0.9903, 1.0, 1.0, 1.0, 1.0, 1.0, 1.0, 1.0, 1.0, 1.0, 1.0, 1.0, 1.0, 1.0, 1.0, 1.0, 1.0, 1.0, 1.0, 1.0, 1.0, 1.0, 1.0, 1.0, 0.1609, 0.933, 1.0, 0.8511, 0.9509, 0.1147, 0.2049, 0.9747, 0.995, 0.9992, 0.9951, 0.9991, 0.9993, 0.02829, 0.8988, 0.0595, 0.1305, 0.149, 0.1234, 1.0, 1.0, 1.0, 1.0, 0.9904, 1.0, 1.0, 1.0, 1.0, 1.0, 1.0, 1.0]): _vg.add([_i], _w, 'REPLACE')
_vg = ob_modelo.vertex_groups.new(name='collarbone.l')
for _i, _w in zip([2, 8, 9, 92, 94, 95, 96, 97, 98, 99, 100, 101, 102, 103, 104, 106, 127, 172, 173, 176, 177, 178, 179, 180, 183, 184, 185, 187, 188, 189, 190, 191, 192, 193, 194, 195, 196, 197, 198, 199, 200, 201, 202, 203, 204, 212, 214, 216, 217, 218, 219, 220, 221, 222, 223, 224, 225, 226, 227, 228, 229, 230, 231, 232, 233, 234, 235, 236, 237, 238, 239, 240, 241, 242, 331, 332, 333, 334, 335, 336, 337, 338, 339, 340, 341, 342, 360, 361, 444, 447, 448, 449, 450, 479, 541, 542, 546, 548, 549, 553, 554, 555, 556, 568, 569, 570, 571, 572, 573, 574, 575, 576, 577, 578, 579, 580, 581, 582, 583, 584, 585, 586, 587, 588, 589, 590, 591, 592, 593, 594, 695, 706, 707, 715, 718, 719, 720, 721, 725, 729, 731, 732, 734, 737, 738, 876, 877, 879], [0.06514, 0.7854, 0.4925, 0.6421, 0.006171, 0.1987, 0.3757, 0.4573, 0.2418, 0.03808, 0.8009, 0.03222, 0.8667, 0.01104, 0.4932, 0.503, 0.07789, 0.2095, 0.1529, 0.5942, 0.6099, 0.62, 0.6678, 0.1788, 0.6982, 0.6861, 0.7901, 0.09025, 0.002604, 0.6345, 0.6872, 0.11, 0.15, 0.09043, 0.2112, 0.02615, 0.2713, 0.4071, 0.357, 0.3473, 0.2264, 0.2365, 0.6223, 0.2692, 0.3798, 0.02404, 0.06017, 0.08376, 0.3087, 0.359, 0.3909, 0.4348, 0.4661, 0.5126, 0.663, 0.5998, 0.6963, 0.5343, 0.6186, 0.5539, 0.5069, 0.4907, 0.8022, 0.6597, 0.8347, 0.8795, 0.3638, 0.7533, 0.7648, 0.8016, 0.7869, 0.6599, 0.7791, 0.4373, 0.2091, 0.1531, 0.5753, 0.5882, 0.6025, 0.6395, 0.1217, 0.159, 0.3832, 0.3615, 0.4889, 0.511, 0.01616, 0.1008, 0.1396, 0.1116, 0.2758, 0.2736, 0.1769, 0.05, 0.01864, 0.03473, 0.01495, 0.09592, 0.002032, 0.05167, 0.01866, 0.01033, 0.01647, 0.03467, 0.03391, 0.1001, 0.0642, 0.04619, 0.1143, 0.07572, 0.0344, 0.1521, 0.07743, 0.1494, 0.08424, 0.04934, 0.002694, 0.02025, 0.04699, 0.1242, 0.01263, 0.003676, 0.16, 0.0806, 0.07515, 0.05775, 0.06471, 0.09639, 0.05979, 0.1955, 0.1007, 0.1829, 0.21, 0.2165, 0.3565, 0.3116, 0.1598, 0.3228, 0.06225, 0.01289, 0.1415, 0.179, 0.0677, 0.2089, 0.2939, 0.005521, 0.01904, 0.01611]): _vg.add([_i], _w, 'REPLACE')
_vg = ob_modelo.vertex_groups.new(name='upperarm.l')
for _i, _w in zip([99, 100, 101, 102, 103, 104, 105, 106, 107, 108, 109, 110, 111, 864, 865, 866, 867, 876, 877, 878, 879, 882, 893], [0.9341, 0.1968, 0.9595, 0.1331, 0.9425, 0.5044, 0.9578, 0.4952, 0.8229, 0.08886, 0.09238, 0.002976, 0.04531, 0.001488, 0.04443, 0.04619, 0.4341, 0.4728, 0.5115, 0.5251, 0.8912, 0.02266, 0.03398]): _vg.add([_i], _w, 'REPLACE')
_vg = ob_modelo.vertex_groups.new(name='lowerarm.l')
for _i, _w in zip([34, 35, 36, 37, 74, 75, 77, 78, 103, 107, 108, 109, 110, 111, 112, 113, 114, 864, 865, 866, 867, 876, 877, 878, 879, 880, 881, 882, 883, 892, 893, 894, 895], [0.8781, 0.7867, 0.09732, 0.04857, 0.3264, 0.00556, 0.07535, 0.02783, 0.003845, 0.1765, 0.91, 0.9061, 0.9718, 0.9481, 0.9791, 0.9406, 0.944, 0.9579, 0.9445, 0.9234, 0.5623, 0.4878, 0.455, 0.453, 0.08824, 0.9286, 0.4946, 0.8674, 0.5207, 0.7176, 0.9078, 0.7324, 0.9538]): _vg.add([_i], _w, 'REPLACE')
_vg = ob_modelo.vertex_groups.new(name='hand.l')
for _i, _w in zip([34, 35, 36, 37, 40, 41, 43, 45, 46, 48, 74, 75, 76, 77, 78, 82, 113, 114, 864, 866, 880, 881, 882, 883, 892, 893, 894, 895], [0.07258, 0.1569, 0.8501, 0.929, 0.06713, 0.2772, 0.1428, 0.05235, 0.01211, 0.09744, 0.6381, 0.6156, 0.108, 0.05156, 0.7242, 0.0552, 0.06121, 0.05039, 0.0252, 0.03061, 0.03629, 0.4951, 0.07844, 0.4502, 0.2782, 0.03922, 0.2503, 0.01815]): _vg.add([_i], _w, 'REPLACE')
_vg = ob_modelo.vertex_groups.new(name='index1.l')
for _i, _w in zip([38, 39, 41, 42, 44, 45, 46, 47, 48, 49, 54, 55, 57, 66, 67, 68, 69, 70, 71, 72, 73, 76, 77, 79, 80, 81], [0.947, 0.2486, 0.0001422, 0.9553, 0.1164, 0.6015, 0.05148, 0.8717, 0.3095, 0.9188, 0.08444, 0.002417, 0.08008, 0.174, 0.3038, 0.6014, 0.9196, 0.04791, 0.1844, 0.2611, 0.1023, 0.1168, 0.07708, 0.008255, 0.06147, 0.007467]): _vg.add([_i], _w, 'REPLACE')
_vg = ob_modelo.vertex_groups.new(name='index2.l')
for _i, _w in zip([66, 67, 68, 69, 70, 71, 72, 73], [0.8276, 0.6998, 0.3908, 0.07667, 0.9513, 0.8162, 0.7371, 0.8972]): _vg.add([_i], _w, 'REPLACE')
_vg = ob_modelo.vertex_groups.new(name='fingers1.l')
for _i, _w in zip([36, 40, 41, 43, 44, 45, 46, 47, 48, 50, 51, 52, 53, 56, 61, 64, 75, 76, 883, 894], [0.03426, 0.7954, 0.3654, 0.5808, 0.8004, 0.2029, 0.8646, 0.06624, 0.3913, 0.08362, 0.01089, 0.0103, 0.154, 0.3383, 0.03546, 0.05796, 0.1792, 0.04616, 0.01713, 0.008565]): _vg.add([_i], _w, 'REPLACE')
_vg = ob_modelo.vertex_groups.new(name='fingers2.l')
for _i, _w in zip([40, 41, 43, 44, 45, 46, 47, 48, 49, 50, 51, 52, 53, 54, 55, 56, 57, 58, 59, 60, 61, 62, 63, 64, 65, 75], [0.08987, 0.1337, 0.1465, 0.07379, 0.08304, 0.03684, 0.006224, 0.1148, 0.02294, 0.9088, 0.9568, 0.9468, 0.8078, 0.9053, 0.9607, 0.6447, 0.9044, 0.988, 0.9965, 0.9924, 0.9501, 0.9888, 0.9957, 0.9368, 0.9876, 0.06471]): _vg.add([_i], _w, 'REPLACE')
_vg = ob_modelo.vertex_groups.new(name='thumb1.l')
for _i, _w in zip([35, 39, 41, 42, 43, 45, 48, 49, 74, 75, 76, 77, 78, 79, 80, 81, 82, 83, 84, 86, 882, 893], [0.04104, 0.5187, 0.1552, 0.01065, 0.08624, 0.05362, 0.06988, 0.02437, 0.002524, 0.08268, 0.531, 0.7802, 0.2055, 0.845, 0.1882, 0.2465, 0.7985, 0.06696, 0.03298, 0.08042, 0.02052, 0.01026]): _vg.add([_i], _w, 'REPLACE')
_vg = ob_modelo.vertex_groups.new(name='thumb2.l')
for _i, _w in zip([39, 41, 76, 79, 80, 81, 82, 83, 84, 85, 86], [0.2211, 0.02624, 0.1742, 0.1094, 0.7478, 0.733, 0.1309, 0.9252, 0.9473, 1.008, 0.9122]): _vg.add([_i], _w, 'REPLACE')
_vg = ob_modelo.vertex_groups.new(name='collarbone.r')
for _i, _w in zip([8, 9, 92, 95, 96, 97, 98, 127, 189, 190, 194, 196, 201, 202, 203, 204, 216, 217, 218, 219, 220, 221, 222, 223, 224, 225, 226, 227, 228, 229, 230, 231, 232, 233, 234, 235, 236, 237, 238, 239, 240, 241, 242, 342, 354, 360, 361, 444, 446, 447, 448, 449, 450, 451, 452, 453, 454, 455, 456, 458, 479, 524, 525, 528, 529, 530, 531, 532, 535, 536, 537, 539, 540, 541, 542, 543, 544, 545, 546, 547, 548, 549, 550, 551, 552, 553, 554, 555, 556, 564, 566, 568, 569, 570, 571, 572, 573, 574, 575, 576, 577, 578, 579, 580, 581, 582, 583, 584, 585, 586, 587, 588, 589, 590, 591, 592, 593, 594, 684, 685, 686, 687, 688, 689, 690, 691, 692, 693, 694, 695, 706, 707, 715, 718, 719, 720, 721, 725, 729, 731, 732, 734, 737, 738, 872, 873, 875], [0.01701, 0.1015, 0.1452, 0.1118, 0.2755, 0.2718, 0.177, 0.05011, 0.01823, 0.03369, 0.01461, 0.0962, 0.05266, 0.01756, 0.009406, 0.01482, 0.03526, 0.03367, 0.1003, 0.06453, 0.04558, 0.1143, 0.07577, 0.03379, 0.1517, 0.07745, 0.1492, 0.08417, 0.04861, 8.879e-05, 0.01862, 0.0475, 0.1249, 0.01268, 0.003727, 0.1645, 0.08212, 0.07645, 0.05852, 0.06569, 0.09723, 0.06026, 0.1975, 0.1011, 0.06667, 0.7885, 0.4924, 0.6581, 0.006433, 0.199, 0.3757, 0.456, 0.2422, 0.03701, 0.7995, 0.031, 0.8662, 0.01162, 0.493, 0.503, 0.07749, 0.2188, 0.1771, 0.5844, 0.6174, 0.6122, 0.6704, 0.1854, 0.6937, 0.6811, 0.7933, 0.09163, 0.003201, 0.6324, 0.6839, 0.1226, 0.1615, 0.09723, 0.218, 0.02995, 0.2715, 0.4404, 0.3294, 0.3373, 0.2245, 0.2351, 0.6319, 0.2789, 0.3979, 0.02828, 0.0624, 0.08299, 0.3153, 0.3597, 0.3926, 0.4438, 0.4676, 0.5157, 0.6701, 0.6013, 0.6999, 0.5359, 0.6221, 0.5627, 0.5283, 0.507, 0.8052, 0.6637, 0.8337, 0.881, 0.3685, 0.759, 0.7698, 0.8049, 0.7909, 0.6604, 0.7805, 0.4393, 0.2167, 0.1877, 0.5647, 0.593, 0.5939, 0.6415, 0.1357, 0.1735, 0.4261, 0.325, 0.5123, 0.5102, 0.1824, 0.2118, 0.2167, 0.3544, 0.3031, 0.16, 0.3227, 0.06214, 0.01332, 0.1424, 0.1819, 0.06759, 0.216, 0.2976, 0.005809, 0.0185, 0.0155]): _vg.add([_i], _w, 'REPLACE')
_vg = ob_modelo.vertex_groups.new(name='upperarm.r')
for _i, _w in zip([451, 452, 453, 454, 455, 456, 457, 458, 459, 460, 461, 462, 463, 868, 869, 870, 871, 872, 873, 874, 875, 886, 889], [0.9348, 0.1982, 0.9602, 0.1337, 0.942, 0.5045, 0.9572, 0.4952, 0.8262, 0.08818, 0.09439, 0.003797, 0.04444, 0.001898, 0.04409, 0.04719, 0.4353, 0.4729, 0.5115, 0.5258, 0.8932, 0.02222, 0.03333]): _vg.add([_i], _w, 'REPLACE')
_vg = ob_modelo.vertex_groups.new(name='lowerarm.r')
for _i, _w in zip([386, 387, 388, 389, 392, 426, 427, 429, 430, 455, 459, 460, 461, 462, 463, 464, 465, 466, 868, 869, 870, 871, 872, 873, 874, 875, 884, 885, 886, 887, 888, 889, 890, 891], [0.9021, 0.7938, 0.4194, 0.08731, 2.813e-05, 0.3503, 0.04819, 0.07503, 0.03561, 0.004436, 0.1732, 0.9108, 0.9041, 0.9717, 0.949, 0.9818, 0.9442, 0.9599, 0.9658, 0.9463, 0.9242, 0.5611, 0.4881, 0.4554, 0.4521, 0.0866, 0.9419, 0.5157, 0.8714, 0.6897, 0.73, 0.9102, 0.8248, 0.9618]): _vg.add([_i], _w, 'REPLACE')
_vg = ob_modelo.vertex_groups.new(name='hand.r')
for _i, _w in zip([386, 387, 388, 389, 392, 393, 395, 397, 400, 426, 427, 428, 429, 430, 434, 465, 466, 868, 870, 884, 885, 886, 887, 888, 889, 890, 891], [0.02888, 0.1493, 0.3672, 0.8722, 0.03847, 0.277, 0.1363, 0.05168, 0.07294, 0.6036, 0.5869, 0.1066, 0.04738, 0.7192, 0.05775, 0.05552, 0.002409, 0.001204, 0.02776, 0.01444, 0.4638, 0.07463, 0.1848, 0.2597, 0.03732, 0.0936, 0.00722]): _vg.add([_i], _w, 'REPLACE')
_vg = ob_modelo.vertex_groups.new(name='index1.r')
for _i, _w in zip([390, 391, 393, 394, 396, 397, 398, 399, 400, 401, 406, 409, 418, 419, 420, 421, 422, 423, 424, 425, 428, 429, 431, 432, 433], [0.9624, 0.2275, 0.007907, 0.9605, 0.1115, 0.5997, 0.05853, 0.8525, 0.2519, 0.9128, 0.08168, 0.07694, 0.156, 0.1599, 0.869, 0.9189, 0.007129, 0.08211, 0.09206, 0.0879, 0.118, 0.075, 0.001257, 0.05523, 0.008805]): _vg.add([_i], _w, 'REPLACE')
_vg = ob_modelo.vertex_groups.new(name='index2.r')
for _i, _w in zip([418, 419, 420, 421, 422, 423, 424, 425], [0.8454, 0.843, 0.129, 0.07691, 0.9718, 0.9188, 0.9079, 0.9118]): _vg.add([_i], _w, 'REPLACE')
_vg = ob_modelo.vertex_groups.new(name='fingers1.r')
for _i, _w in zip([388, 392, 393, 395, 396, 397, 398, 399, 400, 402, 403, 404, 405, 408, 413, 416, 427, 428, 430, 887, 890], [0.1751, 0.8, 0.3721, 0.5878, 0.8062, 0.2072, 0.8515, 0.07945, 0.3255, 0.0933, 0.01044, 0.0559, 0.3773, 0.384, 0.07406, 0.07749, 0.1902, 0.04837, 0.0001238, 0.08754, 0.04377]): _vg.add([_i], _w, 'REPLACE')
_vg = ob_modelo.vertex_groups.new(name='fingers2.r')
for _i, _w in zip([392, 393, 395, 396, 397, 398, 399, 400, 401, 402, 403, 404, 405, 406, 407, 408, 409, 410, 411, 412, 413, 414, 415, 416, 417, 427], [0.08266, 0.1134, 0.1261, 0.07288, 0.07562, 0.04676, 0.0153, 0.2738, 0.02362, 0.8988, 0.9581, 0.9243, 0.5944, 0.9072, 0.9608, 0.6005, 0.9066, 0.9839, 0.9964, 0.9885, 0.9201, 0.9891, 0.9955, 0.918, 0.988, 0.05571]): _vg.add([_i], _w, 'REPLACE')
_vg = ob_modelo.vertex_groups.new(name='thumb1.r')
for _i, _w in zip([387, 391, 393, 394, 395, 397, 400, 401, 426, 427, 428, 429, 430, 431, 432, 433, 434, 435, 436, 438, 886, 889], [0.04025, 0.5572, 0.1592, 0.009744, 0.09076, 0.05655, 0.05756, 0.02862, 0.003905, 0.08536, 0.5296, 0.7865, 0.2044, 0.8555, 0.1934, 0.2519, 0.7895, 0.0629, 0.03219, 0.08696, 0.02013, 0.01006]): _vg.add([_i], _w, 'REPLACE')
_vg = ob_modelo.vertex_groups.new(name='thumb2.r')
for _i, _w in zip([391, 393, 428, 431, 432, 433, 434, 435, 436, 437, 438], [0.2021, 0.02953, 0.1754, 0.103, 0.7485, 0.7268, 0.1362, 0.9305, 0.949, 1.004, 0.9048]): _vg.add([_i], _w, 'REPLACE')
_vg = ob_modelo.vertex_groups.new(name='waist')
for _i, _w in zip([87, 89, 90, 91, 93, 94, 115, 116, 117, 118, 119, 120, 121, 122, 123, 124, 125, 126, 130, 131, 133, 134, 161, 162, 163, 164, 165, 166, 167, 168, 169, 170, 171, 181, 188, 205, 206, 207, 208, 209, 210, 343, 344, 345, 346, 347, 348, 349, 439, 441, 442, 443, 445, 446, 467, 468, 469, 470, 471, 472, 473, 474, 475, 476, 477, 478, 482, 483, 484, 485, 486, 512, 513, 514, 515, 516, 517, 518, 519, 520, 521, 522, 523, 533, 540, 557, 558, 559, 560, 561, 562, 696, 697, 698, 699, 700, 701, 714, 716, 717, 722, 723, 724, 726, 727, 735, 750, 751, 752, 753, 754, 755, 756, 757, 758, 759, 760, 761, 762, 763, 764, 765, 766, 767, 768, 769, 770, 771, 772, 773, 774, 775, 776, 777, 778, 779, 780, 781, 782, 783, 784, 785, 786, 787, 788, 789, 790, 791, 792, 793, 794, 795, 796, 797, 798, 801, 802, 803, 809, 810, 811, 817, 818, 819, 825, 826, 827], [0.006407, 0.08973, 0.05005, 0.2343, 0.5205, 0.0109, 0.02656, 0.01787, 0.07389, 0.06601, 0.1475, 0.09871, 0.007226, 0.02803, 0.1534, 0.08099, 0.4766, 0.5483, 0.04748, 0.2455, 0.1038, 0.1895, 0.3656, 0.005295, 0.07163, 0.1146, 0.4546, 0.5337, 0.2205, 0.0533, 0.1937, 0.03787, 0.4583, 0.01663, 0.02336, 0.01998, 0.01602, 0.06869, 0.05604, 0.1191, 0.08818, 0.03289, 0.01668, 0.07497, 0.08175, 0.3383, 0.1636, 0.5, 0.008479, 0.09003, 0.05608, 0.2656, 0.5202, 0.01079, 0.0275, 0.01766, 0.07301, 0.06543, 0.1424, 0.09809, 0.007495, 0.02833, 0.1532, 0.08148, 0.4953, 0.5474, 0.04771, 0.2452, 0.001086, 0.1138, 0.1903, 0.001935, 0.3717, 0.009469, 0.07965, 0.1247, 0.4616, 0.5373, 0.2992, 0.0555, 0.2095, 0.04553, 0.4607, 0.01625, 0.02309, 0.02082, 0.01572, 0.06794, 0.05573, 0.1161, 0.08762, 0.03634, 0.0167, 0.07435, 0.08225, 0.319, 0.1605, 0.384, 0.554, 0.005062, 0.1018, 0.1534, 0.6475, 0.5044, 0.5025, 0.1254, 0.1866, 0.3586, 0.1683, 0.01597, 0.2548, 0.07575, 0.02856, 0.1671, 0.01666, 0.07535, 0.03581, 0.5374, 0.4264, 0.4392, 0.4439, 0.0992, 0.09398, 0.442, 0.4364, 0.16, 0.07683, 0.3584, 0.3806, 0.07558, 0.01688, 0.1886, 0.03276, 0.1576, 0.07609, 0.3355, 0.07669, 0.01701, 0.0372, 0.1661, 0.01567, 0.2422, 0.07221, 0.03052, 0.1648, 0.01625, 0.07178, 0.03681, 0.4261, 0.425, 0.4022, 0.08742, 0.08417, 0.4048, 0.426, 0.05414, 0.01561, 0.06809, 0.05372, 0.01183, 0.0678, 0.05323, 0.01598, 0.06554, 0.05225, 0.01238, 0.06576]): _vg.add([_i], _w, 'REPLACE')
_vg = ob_modelo.vertex_groups.new(name='hip.l')
for _i, _w in zip([87, 88, 89, 90, 91, 94, 115, 116, 117, 118, 119, 120, 121, 122, 123, 124, 125, 126, 127, 128, 129, 132, 133, 135, 160, 161, 162, 163, 164, 165, 166, 167, 168, 169, 170, 174, 175, 181, 182, 186, 188, 205, 206, 207, 208, 209, 210, 211, 212, 213, 214, 216, 343, 344, 345, 346, 347, 348, 349, 446, 469, 471, 472, 477, 478, 513, 517, 518, 519, 521, 540, 559, 561, 562, 698, 700, 701, 714, 717, 722, 723, 724, 726, 727, 735, 750, 751, 752, 753, 754, 755, 756, 757, 761, 762, 763, 764, 766, 767, 768, 769, 770, 771, 772, 773, 774, 775, 776, 777, 778, 779, 783, 784, 785, 786, 787, 788, 792, 793, 794, 796, 797, 798], [0.7596, 0.7753, 0.2594, 0.2918, 0.05196, 0.06529, 0.6952, 0.6116, 0.4087, 0.5929, 0.1856, 0.1509, 0.8805, 0.8787, 0.6818, 0.7993, 0.2828, 0.2426, 5.475e-05, 0.06586, 0.06347, 0.05559, 0.008694, 0.06619, 0.8282, 0.01631, 0.5443, 0.7039, 0.14, 0.1919, 0.177, 0.6047, 0.8417, 0.5067, 0.7806, 0.5504, 0.2943, 0.1635, 0.2921, 0.07451, 0.09182, 0.6749, 0.552, 0.3411, 0.5757, 0.161, 0.1591, 0.08936, 0.06979, 0.01965, 0.04488, 0.01389, 0.7792, 0.7421, 0.5457, 0.7041, 0.215, 0.2731, 0.1269, 0.02105, 0.01053, 0.05906, 0.06504, 0.08807, 0.03918, 0.00429, 0.06342, 0.1397, 0.05308, 0.01265, 0.01819, 0.01247, 0.05895, 0.05786, 0.003974, 0.07625, 0.05529, 0.0078, 0.03778, 0.09586, 0.1044, 0.09802, 0.1021, 0.08898, 0.09954, 0.1182, 0.1306, 0.2705, 0.8207, 0.1325, 0.6423, 0.8424, 0.06322, 0.157, 0.2426, 0.1491, 0.1421, 0.7523, 0.1455, 0.08079, 0.2803, 0.561, 0.2268, 0.1344, 0.7338, 0.7582, 0.1237, 0.7918, 0.05672, 0.004272, 0.07704, 0.2684, 0.8041, 0.1345, 0.6381, 0.8299, 0.06386, 0.1418, 0.1477, 0.2376, 0.7539, 0.08052, 0.1448]): _vg.add([_i], _w, 'REPLACE')
_vg = ob_modelo.vertex_groups.new(name='upperleg.l')
for _i, _w in zip([42, 68, 80, 84, 87, 88, 89, 90, 91, 93, 121, 122, 123, 124, 125, 126, 128, 129, 130, 131, 132, 133, 134, 135, 136, 137, 138, 139, 140, 141, 142, 143, 144, 145, 146, 147, 148, 149, 150, 151, 160, 161, 162, 163, 164, 165, 166, 167, 168, 169, 170, 171, 259, 260, 261, 262, 263, 264, 265, 266, 269, 270, 271, 283, 284, 285, 286, 287, 288, 289, 290, 291, 292, 293, 294, 295, 296, 297, 298, 299, 300, 349, 443, 445, 477, 483, 485, 486, 513, 516, 517, 518, 521, 523, 714, 716, 724, 726, 727, 755, 761, 807, 808, 809, 810, 811, 812, 813, 814, 823, 824, 825, 826, 827, 828, 829, 830, 832, 833, 834, 835, 836, 837, 838, 839, 840, 841, 842, 843, 844, 845, 846, 847], [0.01094, 0.02286, 0.0001939, 0.009498, 0.5, 0.5, 0.6178, 0.5, 0.5001, 0.4645, 0.05973, 0.03121, 0.08842, 0.06517, 0.06346, 0.06417, 0.9088, 0.9134, 0.9076, 0.6671, 0.9029, 0.8033, 0.7144, 0.9212, 0.937, 0.9221, 0.9449, 0.9442, 0.9176, 0.9177, 0.9072, 0.9121, 0.5, 0.5, 0.5, 0.5, 0.5, 0.5, 0.5, 0.5, 0.1255, 0.5, 0.5, 0.1893, 0.5, 0.2014, 0.05477, 0.06955, 0.06187, 0.2252, 0.1488, 0.5, 0.5, 0.5, 0.4785, 0.5, 0.5, 0.5, 0.5, 0.5, 0.01124, 0.01091, 0.0112, 1.796e-42, 0.008464, 2.953e-09, 2.607e-12, 3.096e-38, 0.009626, 0.0723, 1.586e-10, 5.288e-24, 3.327e-10, 0.25, 4.566e-11, 1.133e-17, 1.458e-30, 1.065e-11, 7.05e-28, 5.214e-14, 0.2592, 0.161, 0.1481, 0.1456, 0.01476, 0.07052, 0.05835, 0.07908, 0.2352, 0.04187, 0.08411, 0.04409, 0.01598, 0.2004, 0.3736, 0.213, 0.03285, 0.1468, 0.1221, 0.00193, 0.05129, 0.9629, 0.9605, 0.9015, 0.9194, 0.8885, 0.9501, 0.954, 0.9589, 0.9624, 0.9606, 0.9026, 0.9195, 0.8908, 0.95, 0.9541, 0.9586, 0.54, 0.531, 0.5, 0.5, 0.5, 0.5, 0.5, 0.5012, 0.2727, 0.25, 0.2495, 0.3932, 0.2599, 0.2532, 0.3475, 0.25]): _vg.add([_i], _w, 'REPLACE')
_vg = ob_modelo.vertex_groups.new(name='lowerleg.l')
for _i, _w in zip([14, 15, 16, 17, 18, 19, 20, 21, 23, 25, 136, 137, 138, 139, 140, 141, 142, 143, 144, 145, 146, 147, 148, 149, 150, 151, 152, 153, 154, 155, 156, 157, 158, 159, 243, 244, 245, 246, 247, 248, 251, 252, 253, 254, 255, 256, 257, 258, 259, 260, 261, 262, 263, 264, 265, 266, 267, 268, 269, 270, 271, 272, 273, 274, 275, 276, 277, 278, 279, 280, 281, 282, 283, 284, 285, 286, 287, 288, 289, 290, 291, 292, 293, 294, 295, 296, 297, 298, 299, 300, 810, 812, 826, 828, 832, 833, 834, 835, 836, 837, 838, 839, 840, 841, 842, 843, 844, 845, 846, 847], [0.5, 0.9898, 0.5, 0.9999, 0.5, 0.9004, 0.5, 0.9998, 0.003319, 0.04099, 0.05725, 0.07062, 0.04248, 0.0469, 0.05645, 0.0745, 0.07649, 0.06931, 0.4998, 0.2536, 0.3984, 0.3986, 0.3665, 0.2502, 0.2543, 0.25, 0.9932, 0.9928, 0.9943, 0.9938, 0.9939, 0.9927, 0.9924, 0.9925, 0.9999, 0.5, 0.9999, 0.5, 0.002241, 0.02785, 1.0, 1.0, 0.5, 0.5, 0.9998, 1.0, 0.5, 0.5, 0.4806, 0.3721, 0.4999, 0.46, 0.449, 0.5, 0.2572, 0.25, 0.9854, 0.9921, 0.9693, 0.9695, 0.9693, 0.9931, 0.9915, 0.9831, 1.0, 1.0, 1.0, 1.0, 1.0, 1.0, 1.0, 1.0, 0.9999, 1.0, 1.0, 0.9987, 1.0, 0.9738, 0.9397, 1.0, 0.9881, 0.993, 0.5, 1.0, 1.0, 1.0, 1.0, 0.9995, 1.0, 0.5, 0.0007498, 0.002402, 0.0002378, 0.002029, 0.25, 0.25, 0.25, 0.25, 0.25, 0.25, 0.25, 0.25, 0.5, 0.5, 0.5, 0.5, 0.5, 0.5, 0.5, 0.5]): _vg.add([_i], _w, 'REPLACE')
_vg = ob_modelo.vertex_groups.new(name='ankle.l')
for _i, _w in zip([14, 15, 16, 17, 18, 19, 20, 21, 22, 23, 24, 25, 26, 28, 154, 155, 156, 243, 244, 245, 246, 247, 248, 250, 251, 252, 253, 254, 255, 256, 257, 258, 275, 276, 277, 278, 279, 280, 281, 282, 367, 371, 375, 377, 595, 597, 603, 608, 629, 631], [0.5, 6.704e-21, 0.5003, 6.533e-21, 0.5, 1.138e-18, 0.5093, 1.392e-06, 1.312e-07, 1.523e-12, 5.937e-23, 0.0002808, 0.03735, 0.08458, 0.0, 0.0, 0.0, 2.763e-25, 0.5, 1.248e-20, 0.5, 3.405e-21, 1.162e-06, 0.00445, 3.613e-20, 2.425e-30, 0.5, 0.5, 1.44e-18, 4.695e-19, 0.5, 0.5, 0.0, 0.0, 0.0, 0.0, 0.0, 0.0, 0.0, 0.0, 0.0, 0.0, 0.0, 0.0, 0.0, 0.0, 0.0, 0.0, 0.0, 0.0]): _vg.add([_i], _w, 'REPLACE')
_vg = ob_modelo.vertex_groups.new(name='foot.l')
for _i, _w in zip([14, 15, 16, 17, 18, 19, 20, 21, 22, 23, 24, 25, 26, 27, 28, 29, 30, 31, 33, 243, 244, 245, 246, 247, 248, 249, 250, 251, 252, 253, 254, 255, 256, 257, 258, 275, 276, 277, 278, 279, 280, 281, 282, 634], [0.09438, 1.165e-19, 0.06305, 0.0, 0.09307, 5.103e-15, 0.07519, 0.0, 0.5011, 0.5, 0.5, 0.5, 1.0, 0.5087, 1.0, 0.4958, 0.1515, 0.06409, 0.004029, 1.497e-20, 0.09281, 2.144e-15, 0.09457, 0.5, 0.5, 0.9993, 0.9997, 1.144e-24, 2.059e-29, 0.1503, 0.07763, 1.395e-27, 1.922e-22, 0.06281, 0.05478, 0.0, 0.0, 0.0, 0.0, 0.0, 0.0, 0.0, 0.0, 0.0]): _vg.add([_i], _w, 'REPLACE')
_vg = ob_modelo.vertex_groups.new(name='toe.l')
for _i, _w in zip([22, 23, 25, 26, 27, 28, 29, 30, 31, 32, 33, 247, 248, 249, 250], [0.01069, 0.422, 0.4988, 1.009e-10, 0.5, 1.898e-07, 0.5055, 0.8404, 0.9313, 0.9986, 0.9717, 0.03542, 0.03108, 1.647e-22, 5.084e-22]): _vg.add([_i], _w, 'REPLACE')
_vg = ob_modelo.vertex_groups.new(name='hip.r')
for _i, _w in zip([94, 117, 119, 120, 125, 126, 161, 165, 166, 167, 169, 188, 207, 209, 210, 345, 347, 348, 349, 439, 440, 441, 442, 443, 446, 467, 468, 469, 470, 471, 472, 473, 474, 475, 476, 477, 478, 479, 480, 481, 484, 485, 487, 512, 513, 514, 515, 516, 517, 518, 519, 520, 521, 522, 526, 527, 533, 534, 538, 540, 557, 558, 559, 560, 561, 562, 563, 564, 565, 566, 568, 696, 697, 698, 699, 700, 701, 714, 717, 722, 723, 724, 726, 727, 735, 750, 751, 752, 754, 757, 758, 759, 760, 761, 762, 763, 764, 765, 767, 768, 769, 770, 771, 772, 775, 777, 778, 779, 780, 781, 782, 783, 785, 788, 789, 790, 791, 792, 793, 794, 795, 797, 798], [0.02109, 0.01034, 0.05683, 0.06505, 0.08403, 0.03898, 0.005072, 0.06008, 0.1291, 0.02633, 0.00575, 0.0182, 0.01231, 0.05727, 0.05785, 0.003751, 0.07053, 0.05511, 0.08526, 0.7516, 0.7604, 0.2575, 0.3065, 0.059, 0.06552, 0.6913, 0.6113, 0.409, 0.5893, 0.185, 0.1514, 0.8813, 0.8768, 0.6811, 0.7965, 0.2552, 0.2427, 6.389e-05, 0.06567, 0.06647, 0.05276, 0.01273, 0.06645, 0.8383, 0.02106, 0.538, 0.696, 0.1426, 0.1856, 0.1619, 0.5095, 0.8364, 0.492, 0.7773, 0.5502, 0.2951, 0.1641, 0.2927, 0.07519, 0.09216, 0.6715, 0.5521, 0.3415, 0.5726, 0.1603, 0.1596, 0.08995, 0.07038, 0.0207, 0.04602, 0.01388, 0.771, 0.7416, 0.5454, 0.6966, 0.2158, 0.274, 0.01037, 0.03799, 0.09605, 0.1029, 0.09801, 0.09836, 0.1224, 0.09832, 0.1184, 0.127, 0.06318, 0.1323, 0.2697, 0.8185, 0.6413, 0.8296, 0.1444, 0.07563, 0.1341, 0.1404, 0.7388, 0.1372, 0.2284, 0.05657, 0.00404, 0.07041, 0.13, 0.1238, 0.2809, 0.5604, 0.2283, 0.725, 0.7574, 0.7823, 0.06376, 0.1344, 0.2685, 0.8022, 0.637, 0.8179, 0.1399, 0.1344, 0.07495, 0.742, 0.2274, 0.1371]): _vg.add([_i], _w, 'REPLACE')
_vg = ob_modelo.vertex_groups.new(name='upperleg.r')
for _i, _w in zip([91, 93, 125, 131, 133, 134, 161, 164, 165, 166, 169, 171, 349, 394, 420, 432, 436, 439, 440, 441, 442, 443, 445, 473, 474, 475, 476, 477, 478, 480, 481, 482, 483, 484, 485, 486, 487, 488, 489, 490, 491, 492, 493, 494, 495, 496, 497, 498, 499, 500, 501, 502, 503, 512, 513, 514, 515, 516, 517, 518, 519, 520, 521, 522, 523, 611, 612, 613, 614, 615, 616, 617, 618, 621, 622, 623, 635, 636, 637, 638, 639, 640, 641, 642, 643, 644, 645, 646, 647, 648, 649, 650, 651, 652, 714, 716, 724, 726, 727, 759, 761, 799, 800, 801, 802, 803, 804, 805, 806, 815, 816, 817, 818, 819, 820, 821, 822, 848, 849, 850, 851, 852, 853, 854, 855, 856, 857, 858, 859, 860, 861, 862, 863], [0.1141, 0.1487, 0.01352, 0.07157, 0.04366, 0.07369, 0.2014, 0.02314, 0.07435, 0.04129, 0.00659, 0.2004, 0.1096, 0.01094, 0.02286, 0.0001939, 0.009498, 0.5, 0.5, 0.6196, 0.5, 0.5001, 0.4645, 0.05729, 0.03361, 0.08887, 0.06471, 0.06375, 0.06483, 0.9084, 0.9085, 0.9075, 0.6687, 0.9018, 0.779, 0.7081, 0.9201, 0.929, 0.9197, 0.9446, 0.9402, 0.9215, 0.9167, 0.9087, 0.919, 0.5, 0.5, 0.5, 0.5, 0.5, 0.5, 0.5, 0.5, 0.1141, 0.5, 0.5, 0.1857, 0.5, 0.1873, 0.05345, 0.06752, 0.06144, 0.2159, 0.1464, 0.5, 0.5, 0.5, 0.3795, 0.5, 0.5, 0.5, 0.5, 0.5, 0.01124, 0.00585, 0.018, 1.796e-42, 0.008464, 2.953e-09, 2.607e-12, 3.096e-38, 0.009626, 0.0723, 1.586e-10, 5.288e-24, 3.327e-10, 0.25, 4.566e-11, 1.133e-17, 1.458e-30, 1.065e-11, 7.05e-28, 5.214e-14, 0.2592, 0.3736, 0.2185, 0.03414, 0.1325, 0.1467, 0.002504, 0.04966, 0.9604, 0.9589, 0.9012, 0.9155, 0.8892, 0.9499, 0.9524, 0.9579, 0.96, 0.9589, 0.9017, 0.9156, 0.8921, 0.9501, 0.9526, 0.9569, 0.5517, 0.6707, 0.6235, 0.5052, 0.6785, 0.4911, 0.4996, 0.6978, 0.3685, 0.08664, 0.0569, 0.344, 0.1793, 0.2714, 0.3178, 0.06876]): _vg.add([_i], _w, 'REPLACE')
_vg = ob_modelo.vertex_groups.new(name='lowerleg.r')
for _i, _w in zip([366, 367, 368, 369, 370, 371, 372, 373, 375, 377, 488, 489, 490, 491, 492, 493, 494, 495, 496, 497, 498, 499, 500, 501, 502, 503, 504, 505, 506, 507, 508, 509, 510, 511, 595, 596, 597, 598, 599, 600, 603, 604, 605, 606, 607, 608, 609, 610, 611, 612, 613, 614, 615, 616, 617, 618, 619, 620, 621, 622, 623, 624, 625, 626, 627, 628, 629, 630, 631, 632, 633, 634, 635, 636, 637, 638, 639, 640, 641, 642, 643, 644, 645, 646, 647, 648, 649, 650, 651, 652, 804, 820, 848, 849, 850, 851, 852, 853, 854, 855, 856, 857, 858, 859, 860, 861, 862, 863], [0.5, 0.9898, 0.5, 0.9999, 0.5, 0.9004, 0.5, 0.9998, 0.004217, 0.03962, 0.06511, 0.07277, 0.0427, 0.0523, 0.05239, 0.07527, 0.07386, 0.06196, 0.4998, 0.2536, 0.3984, 0.3986, 0.3665, 0.2502, 0.2543, 0.25, 0.9938, 0.9932, 0.9943, 0.9942, 0.9933, 0.9928, 0.9917, 0.9912, 0.9999, 0.5, 0.9999, 0.5, 0.003402, 0.02632, 1.0, 1.0, 0.5, 0.5, 0.9998, 1.0, 0.5, 0.5, 0.4806, 0.3721, 0.6198, 0.46, 0.449, 0.5, 0.2572, 0.25, 0.9897, 0.9933, 0.9696, 0.972, 0.9659, 0.9937, 0.9902, 0.9774, 1.0, 1.0, 1.0, 1.0, 1.0, 1.0, 1.0, 1.0, 0.9999, 1.0, 1.0, 0.9987, 1.0, 0.9738, 0.9397, 1.0, 0.9881, 0.993, 0.5, 1.0, 1.0, 1.0, 1.0, 0.9995, 1.0, 0.5, 0.002487, 0.002266, 0.4452, 0.3253, 0.3658, 0.4854, 0.3076, 0.5047, 0.4964, 0.2956, 0.6308, 0.9126, 0.939, 0.6546, 0.8202, 0.7269, 0.6816, 0.9309]): _vg.add([_i], _w, 'REPLACE')
_vg = ob_modelo.vertex_groups.new(name='ankle.r')
for _i, _w in zip([15, 19, 23, 25, 243, 245, 251, 256, 277, 279, 366, 367, 368, 369, 370, 371, 372, 373, 374, 375, 376, 377, 378, 380, 506, 507, 508, 595, 596, 597, 598, 599, 600, 602, 603, 604, 605, 606, 607, 608, 609, 610, 627, 628, 629, 630, 631, 632, 633, 634], [0.0, 0.0, 0.0, 0.0, 0.0, 0.0, 0.0, 0.0, 0.0, 0.0, 0.5, 6.704e-21, 0.5003, 6.533e-21, 0.5, 1.138e-18, 0.5093, 1.392e-06, 1.312e-07, 1.523e-12, 5.937e-23, 0.0002808, 0.03735, 0.08458, 0.0, 0.0, 0.0, 2.763e-25, 0.5, 1.248e-20, 0.5, 3.405e-21, 1.162e-06, 0.003821, 3.613e-20, 2.425e-30, 0.5, 0.5, 1.44e-18, 4.695e-19, 0.5, 0.5, 0.0, 0.0, 0.0, 0.0, 0.0, 0.0, 0.0, 0.0]): _vg.add([_i], _w, 'REPLACE')
_vg = ob_modelo.vertex_groups.new(name='foot.r')
for _i, _w in zip([282, 366, 367, 368, 369, 370, 371, 372, 373, 374, 375, 376, 377, 378, 379, 380, 381, 382, 383, 385, 595, 596, 597, 598, 599, 600, 601, 602, 603, 604, 605, 606, 607, 608, 609, 610, 627, 628, 629, 630, 631, 632, 633, 634], [0.0, 0.09532, 1.165e-19, 0.06389, 0.0, 0.09245, 5.103e-15, 0.07434, 0.0, 0.5011, 0.5, 0.5, 0.5, 1.0, 0.5087, 1.0, 0.4958, 0.1542, 0.06291, 0.0033, 1.497e-20, 0.09396, 2.144e-15, 0.09358, 0.5, 0.5, 0.9993, 0.9997, 1.144e-24, 2.059e-29, 0.1506, 0.07729, 1.395e-27, 1.922e-22, 0.06352, 0.05438, 0.0, 0.0, 0.0, 0.0, 0.0, 0.0, 0.0, 0.0]): _vg.add([_i], _w, 'REPLACE')
_vg = ob_modelo.vertex_groups.new(name='toe.r')
for _i, _w in zip([374, 375, 377, 378, 379, 380, 381, 382, 383, 384, 385, 599, 600, 601, 602], [0.01069, 0.422, 0.4988, 1.009e-10, 0.5, 1.898e-07, 0.5055, 0.8374, 0.9326, 0.9969, 0.9721, 0.03542, 0.02918, 1.647e-22, 5.084e-22]): _vg.add([_i], _w, 'REPLACE')
_m = ob_modelo.modifiers.new('Armature', 'ARMATURE')
_m = ob_modelo.modifiers.new('Armature.001', 'ARMATURE')
_m.object = ob_betta

# ---- collection membership
col_collection_1.objects.link(ob_betta)
col_collection_1.objects.link(ob_modelo)

# ---- scene / render settings (as saved in the file)
scene.frame_start = 0; scene.frame_end = 35; scene.frame_set(10)
scene.render.engine = 'BLENDER_EEVEE_NEXT'
scene.render.resolution_percentage = 50
scene.render.dither_intensity = 0.0
scene.cycles.use_denoising = False
scene.cycles.samples = 10
scene.cycles.sampling_pattern = 'TABULATED_SOBOL'
scene.cycles.light_sampling_threshold = 0.0
scene.cycles.use_adaptive_sampling = False
scene.cycles.use_light_tree = False
scene.cycles.blur_glossy = 0.0
scene.cycles.pixel_filter_type = 'GAUSSIAN'
scene.cycles.sample_clamp_indirect = 0.0
scene.view_settings.view_transform = 'Standard'
bpy.context.view_layer.update()

# ---- added for rendering (the .blend has no active camera and no usable light): camera, sun
cam_auto = bpy.data.cameras.new('AutoCamera')
cam_auto.lens = 50.0
cam_auto.sensor_width = 36.0
cam_auto.clip_end = 1000.0
ob_auto_camera = bpy.data.objects.new('AutoCamera', cam_auto)
scene.collection.objects.link(ob_auto_camera)
ob_auto_camera.location = (9.34501, -11.2437, 11.5944)
ob_auto_camera.rotation_euler = (1.09748, -7.21219e-08, 0.694738)
scene.camera = ob_auto_camera
light_auto_sun = bpy.data.lights.new('AutoSun', 'SUN')
light_auto_sun.energy = 3.0
light_auto_sun.angle = 0.0523599
ob_auto_sun = bpy.data.objects.new('AutoSun', light_auto_sun)
scene.collection.objects.link(ob_auto_sun)
ob_auto_sun.rotation_euler = (0.872665, 0.174533, 0.523599)
bpy.context.view_layer.update()

